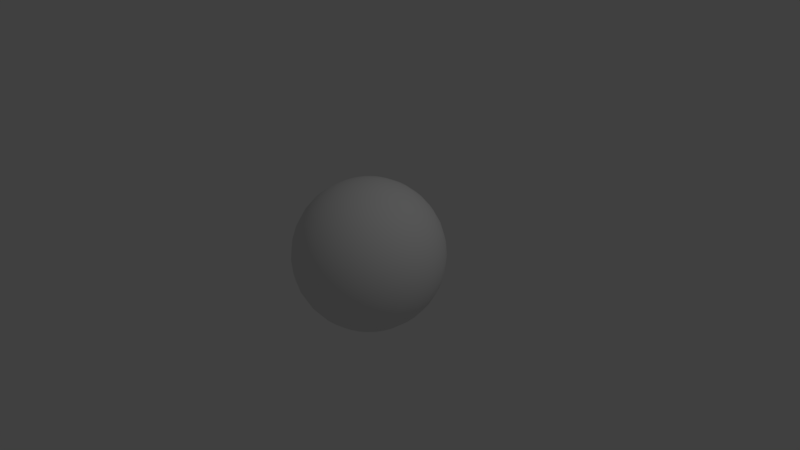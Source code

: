 # Source: Enemy.blend  (saved by Blender 2.79.0; exported with 4.5.12 LTS)
import bpy
from mathutils import Matrix  # noqa: F401  (used for matrix-valued properties, if any)

bpy.ops.wm.read_factory_settings(use_empty=True)
scene = bpy.context.scene
scene.name = 'Scene'

# ---- collections
col_collection_1 = bpy.data.collections.new('Collection 1'); scene.collection.children.link(col_collection_1)

# ---- materials (node trees are filled in below, after node groups)
mat_enemy = bpy.data.materials.new('Enemy')
mat_enemy.alpha_threshold = 0.0
mat_enemy.use_transparent_shadow = False
mat_enemy.roughness = 0.5

# ---- material node trees

# ---- world
world_world = bpy.data.worlds.new('World'); scene.world = world_world
world_world.color = (0.05088, 0.05088, 0.05088)
world_world.use_sun_shadow = False
world_world.sun_shadow_jitter_overblur = 0.0
world_world.cycles.sampling_method = 'MANUAL'

# ---- cameras
cam_camera = bpy.data.cameras.new('Camera')
cam_camera.clip_end = 100.0
cam_camera.lens = 35.0
cam_camera.sensor_width = 32.0
cam_camera.sensor_height = 18.0
cam_camera.ortho_scale = 7.314
cam_camera.dof.focus_distance = 0.0
cam_camera.dof.aperture_fstop = 128.0

# ---- lights
light_lamp = bpy.data.lights.new('Lamp', 'POINT')
light_lamp.transmission_factor = 0.0
light_lamp.cutoff_distance = 30.0
light_lamp.energy = 100.0
light_lamp.shadow_buffer_clip_start = 1.001
light_lamp.shadow_soft_size = 0.1
light_lamp.shadow_maximum_resolution = 0.006
light_lamp.use_absolute_resolution = True

# ---- meshes
me_sphere_001 = bpy.data.meshes.new('Sphere.001')
me_sphere_001.from_pydata([(0.0, -3.258e-07, -1.0), (0.03806, 0.1913, 0.9808), (0.07466, 0.3753, 0.9239), (0.1084, 0.5449, 0.8315), (0.1379, 0.6935, 0.7071), (0.1622, 0.8155, 0.5556), (0.1802, 0.9061, 0.3827), (0.1913, 0.9619, 0.1951), (0.1951, 0.9808, 7.55e-08), (0.1913, 0.9619, -0.1951), (0.1802, 0.9061, -0.3827), (0.1622, 0.8155, -0.5556), (0.1379, 0.6935, -0.7071), (0.1084, 0.5449, -0.8315), (0.07466, 0.3753, -0.9239), (0.03806, 0.1913, -0.9808), (0.07466, 0.1802, 0.9808), (0.1464, 0.3536, 0.9239), (0.2126, 0.5133, 0.8315), (0.2706, 0.6533, 0.7071), (0.3182, 0.7682, 0.5556), (0.3536, 0.8536, 0.3827), (0.3753, 0.9061, 0.1951), (0.3827, 0.9239, 7.55e-08), (0.3753, 0.9061, -0.1951), (0.3536, 0.8536, -0.3827), (0.3182, 0.7682, -0.5556), (0.2706, 0.6533, -0.7071), (0.2126, 0.5133, -0.8315), (0.1464, 0.3536, -0.9239), (0.07466, 0.1802, -0.9808), (0.1084, 0.1622, 0.9808), (0.2126, 0.3182, 0.9239), (0.3087, 0.4619, 0.8315), (0.3928, 0.5879, 0.7071), (0.4619, 0.6913, 0.5556), (0.5133, 0.7682, 0.3827), (0.5449, 0.8155, 0.1951), (0.5556, 0.8315, 7.55e-08), (0.5449, 0.8155, -0.1951), (0.5133, 0.7682, -0.3827), (0.4619, 0.6913, -0.5556), (0.3928, 0.5879, -0.7071), (0.3087, 0.4619, -0.8315), (0.2126, 0.3182, -0.9239), (0.1084, 0.1622, -0.9808), (0.1379, 0.1379, 0.9808), (0.2706, 0.2706, 0.9239), (0.3928, 0.3928, 0.8315), (0.5, 0.5, 0.7071), (0.5879, 0.5879, 0.5556), (0.6533, 0.6533, 0.3827), (0.6935, 0.6935, 0.1951), (0.7071, 0.7071, 7.55e-08), (0.6935, 0.6935, -0.1951), (0.6533, 0.6533, -0.3827), (0.5879, 0.5879, -0.5556), (0.5, 0.5, -0.7071), (0.3928, 0.3928, -0.8315), (0.2706, 0.2706, -0.9239), (0.1379, 0.1379, -0.9808), (0.1622, 0.1084, 0.9808), (0.3182, 0.2126, 0.9239), (0.4619, 0.3087, 0.8315), (0.5879, 0.3928, 0.7071), (0.6913, 0.4619, 0.5556), (0.7682, 0.5133, 0.3827), (0.8155, 0.5449, 0.1951), (0.8315, 0.5556, 7.55e-08), (0.8155, 0.5449, -0.1951), (0.7682, 0.5133, -0.3827), (0.6913, 0.4619, -0.5556), (0.5879, 0.3928, -0.7071), (0.4619, 0.3087, -0.8315), (0.3182, 0.2126, -0.9239), (0.1622, 0.1084, -0.9808), (0.1802, 0.07466, 0.9808), (0.3536, 0.1464, 0.9239), (0.5133, 0.2126, 0.8315), (0.6533, 0.2706, 0.7071), (0.7682, 0.3182, 0.5556), (0.8536, 0.3536, 0.3827), (0.9061, 0.3753, 0.1951), (0.9239, 0.3827, 7.55e-08), (0.9061, 0.3753, -0.1951), (0.8536, 0.3536, -0.3827), (0.7682, 0.3182, -0.5556), (0.6533, 0.2706, -0.7071), (0.5133, 0.2126, -0.8315), (0.3536, 0.1464, -0.9239), (0.1802, 0.07466, -0.9808), (0.1913, 0.03806, 0.9808), (0.3753, 0.07466, 0.9239), (0.5449, 0.1084, 0.8315), (0.6935, 0.1379, 0.7071), (0.8155, 0.1622, 0.5556), (0.9061, 0.1802, 0.3827), (0.9619, 0.1913, 0.1951), (0.9808, 0.1951, 7.55e-08), (0.9619, 0.1913, -0.1951), (0.9061, 0.1802, -0.3827), (0.8155, 0.1622, -0.5556), (0.6935, 0.1379, -0.7071), (0.5449, 0.1084, -0.8315), (0.3753, 0.07466, -0.9239), (0.1913, 0.03806, -0.9808), (0.1951, -3.266e-07, 0.9808), (0.3827, -3.192e-07, 0.9239), (0.5556, -3.117e-07, 0.8315), (0.7071, -3.192e-07, 0.7071), (0.8315, -3.341e-07, 0.5556), (0.9239, -2.745e-07, 0.3827), (0.9808, -3.937e-07, 0.1951), (1.0, -3.788e-07, 7.55e-08), (0.9808, -3.937e-07, -0.1951), (0.9239, -2.298e-07, -0.3827), (0.8315, -3.341e-07, -0.5556), (0.7071, -3.192e-07, -0.7071), (0.5556, -3.415e-07, -0.8315), (0.3827, -3.043e-07, -0.9239), (0.1951, -3.08e-07, -0.9808), (0.1913, -0.03806, 0.9808), (0.3753, -0.07466, 0.9239), (0.5449, -0.1084, 0.8315), (0.6935, -0.138, 0.7071), (0.8155, -0.1622, 0.5556), (0.9061, -0.1802, 0.3827), (0.9619, -0.1913, 0.1951), (0.9808, -0.1951, 7.55e-08), (0.9619, -0.1913, -0.1951), (0.9061, -0.1802, -0.3827), (0.8155, -0.1622, -0.5556), (0.6935, -0.138, -0.7071), (0.5449, -0.1084, -0.8315), (0.3753, -0.07466, -0.9239), (0.1913, -0.03806, -0.9808), (0.1802, -0.07466, 0.9808), (0.3536, -0.1464, 0.9239), (0.5133, -0.2126, 0.8315), (0.6533, -0.2706, 0.7071), (0.7682, -0.3182, 0.5556), (0.8536, -0.3536, 0.3827), (0.9061, -0.3753, 0.1951), (0.9239, -0.3827, 7.55e-08), (0.9061, -0.3753, -0.1951), (0.8536, -0.3536, -0.3827), (0.7682, -0.3182, -0.5556), (0.6533, -0.2706, -0.7071), (0.5133, -0.2126, -0.8315), (0.3536, -0.1464, -0.9239), (0.1802, -0.07466, -0.9808), (0.1622, -0.1084, 0.9808), (0.3182, -0.2126, 0.9239), (0.4619, -0.3087, 0.8315), (0.5879, -0.3928, 0.7071), (0.6913, -0.4619, 0.5556), (0.7682, -0.5133, 0.3827), (0.8155, -0.5449, 0.1951), (0.8315, -0.5556, 7.55e-08), (0.8155, -0.5449, -0.1951), (0.7682, -0.5133, -0.3827), (0.6913, -0.4619, -0.5556), (0.5879, -0.3928, -0.7071), (0.4619, -0.3087, -0.8315), (0.3182, -0.2126, -0.9239), (0.1622, -0.1084, -0.9808), (0.1379, -0.138, 0.9808), (0.2706, -0.2706, 0.9239), (0.3928, -0.3928, 0.8315), (0.5, -0.5, 0.7071), (0.5879, -0.5879, 0.5556), (0.6533, -0.6533, 0.3827), (0.6935, -0.6935, 0.1951), (0.7071, -0.7071, 7.55e-08), (0.6935, -0.6935, -0.1951), (0.6533, -0.6533, -0.3827), (0.5879, -0.5879, -0.5556), (0.5, -0.5, -0.7071), (0.3928, -0.3928, -0.8315), (0.2706, -0.2706, -0.9239), (0.1379, -0.138, -0.9808), (0.1084, -0.1622, 0.9808), (0.2126, -0.3182, 0.9239), (0.3087, -0.4619, 0.8315), (0.3928, -0.5879, 0.7071), (0.4619, -0.6913, 0.5556), (0.5133, -0.7682, 0.3827), (0.5449, -0.8155, 0.1951), (0.5556, -0.8315, 7.55e-08), (0.5449, -0.8155, -0.1951), (0.5133, -0.7682, -0.3827), (0.4619, -0.6913, -0.5556), (0.3928, -0.5879, -0.7071), (0.3087, -0.4619, -0.8315), (0.2126, -0.3182, -0.9239), (0.1084, -0.1622, -0.9808), (0.07466, -0.1802, 0.9808), (0.1464, -0.3536, 0.9239), (0.2126, -0.5133, 0.8315), (0.2706, -0.6533, 0.7071), (0.3182, -0.7682, 0.5556), (0.3536, -0.8536, 0.3827), (0.3753, -0.9061, 0.1951), (0.3827, -0.9239, 7.55e-08), (0.3753, -0.9061, -0.1951), (0.3536, -0.8536, -0.3827), (0.3182, -0.7682, -0.5556), (0.2706, -0.6533, -0.7071), (0.2126, -0.5133, -0.8315), (0.1464, -0.3536, -0.9239), (0.07466, -0.1802, -0.9808), (0.03806, -0.1913, 0.9808), (0.07466, -0.3753, 0.9239), (0.1084, -0.5449, 0.8315), (0.1379, -0.6935, 0.7071), (0.1622, -0.8155, 0.5556), (0.1802, -0.9061, 0.3827), (0.1913, -0.9619, 0.1951), (0.1951, -0.9808, 7.55e-08), (0.1913, -0.9619, -0.1951), (0.1802, -0.9061, -0.3827), (0.1622, -0.8155, -0.5556), (0.1379, -0.6935, -0.7071), (0.1084, -0.5449, -0.8315), (0.07466, -0.3753, -0.9239), (0.03806, -0.1913, -0.9808), (-7.212e-09, -0.1951, 0.9808), (4.122e-08, -0.3827, 0.9239), (2.632e-08, -0.5556, 0.8315), (-2.584e-08, -0.7071, 0.7071), (-8.544e-08, -0.8315, 0.5556), (6.357e-08, -0.9239, 0.3827), (-8.544e-08, -0.9808, 0.1951), (-1.003e-07, -1.0, 7.55e-08), (-8.544e-08, -0.9808, -0.1951), (6.357e-08, -0.9239, -0.3827), (-8.544e-08, -0.8315, -0.5556), (-2.584e-08, -0.7071, -0.7071), (-1.094e-08, -0.5556, -0.8315), (3.964e-09, -0.3827, -0.9239), (3.964e-09, -0.1951, -0.9808), (-0.03806, -0.1913, 0.9808), (-0.07466, -0.3753, 0.9239), (-0.1084, -0.5449, 0.8315), (-0.1379, -0.6935, 0.7071), (-0.1622, -0.8155, 0.5556), (-0.1802, -0.9061, 0.3827), (-0.1913, -0.9619, 0.1951), (-0.1951, -0.9808, 7.55e-08), (-0.1913, -0.9619, -0.1951), (-0.1802, -0.9061, -0.3827), (-0.1622, -0.8155, -0.5556), (-0.1379, -0.6935, -0.7071), (-0.1084, -0.5449, -0.8315), (-0.07466, -0.3753, -0.9239), (-0.03806, -0.1913, -0.9808), (-1.247e-07, -6.269e-07, 1.0), (-0.07466, -0.1802, 0.9808), (-0.1464, -0.3536, 0.9239), (-0.2126, -0.5133, 0.8315), (-0.2706, -0.6533, 0.7071), (-0.3182, -0.7682, 0.5556), (-0.3536, -0.8536, 0.3827), (-0.3753, -0.9061, 0.1951), (-0.3827, -0.9239, 7.55e-08), (-0.3753, -0.9061, -0.1951), (-0.3536, -0.8536, -0.3827), (-0.3182, -0.7682, -0.5556), (-0.2706, -0.6533, -0.7071), (-0.2126, -0.5133, -0.8315), (-0.1464, -0.3536, -0.9239), (-0.07466, -0.1802, -0.9808), (-0.1084, -0.1622, 0.9808), (-0.2126, -0.3182, 0.9239), (-0.3087, -0.4619, 0.8315), (-0.3928, -0.5879, 0.7071), (-0.4619, -0.6913, 0.5556), (-0.5133, -0.7682, 0.3827), (-0.5449, -0.8155, 0.1951), (-0.5556, -0.8315, 7.55e-08), (-0.5449, -0.8155, -0.1951), (-0.5133, -0.7682, -0.3827), (-0.4619, -0.6913, -0.5556), (-0.3928, -0.5879, -0.7071), (-0.3087, -0.4619, -0.8315), (-0.2126, -0.3182, -0.9239), (-0.1084, -0.1622, -0.9808), (-0.1379, -0.138, 0.9808), (-0.2706, -0.2706, 0.9239), (-0.3928, -0.3928, 0.8315), (-0.5, -0.5, 0.7071), (-0.5879, -0.5879, 0.5556), (-0.6533, -0.6533, 0.3827), (-0.6935, -0.6935, 0.1951), (-0.7071, -0.7071, 7.55e-08), (-0.6935, -0.6935, -0.1951), (-0.6533, -0.6533, -0.3827), (-0.5879, -0.5879, -0.5556), (-0.5, -0.5, -0.7071), (-0.3928, -0.3928, -0.8315), (-0.2706, -0.2706, -0.9239), (-0.1379, -0.1379, -0.9808), (-0.1622, -0.1084, 0.9808), (-0.3182, -0.2126, 0.9239), (-0.4619, -0.3087, 0.8315), (-0.5879, -0.3928, 0.7071), (-0.6913, -0.4619, 0.5556), (-0.7682, -0.5133, 0.3827), (-0.8155, -0.5449, 0.1951), (-0.8315, -0.5556, 7.55e-08), (-0.8155, -0.5449, -0.1951), (-0.7682, -0.5133, -0.3827), (-0.6913, -0.4619, -0.5556), (-0.5879, -0.3928, -0.7071), (-0.4619, -0.3087, -0.8315), (-0.3182, -0.2126, -0.9239), (-0.1622, -0.1084, -0.9808), (-0.1802, -0.07466, 0.9808), (-0.3536, -0.1464, 0.9239), (-0.5133, -0.2126, 0.8315), (-0.6533, -0.2706, 0.7071), (-0.7682, -0.3182, 0.5556), (-0.8536, -0.3536, 0.3827), (-0.9061, -0.3753, 0.1951), (-0.9239, -0.3827, 7.55e-08), (-0.9061, -0.3753, -0.1951), (-0.8536, -0.3536, -0.3827), (-0.7682, -0.3182, -0.5556), (-0.6533, -0.2706, -0.7071), (-0.5133, -0.2126, -0.8315), (-0.3536, -0.1464, -0.9239), (-0.1802, -0.07466, -0.9808), (-0.1913, -0.03806, 0.9808), (-0.3753, -0.07466, 0.9239), (-0.5449, -0.1084, 0.8315), (-0.6935, -0.1379, 0.7071), (-0.8155, -0.1622, 0.5556), (-0.9061, -0.1802, 0.3827), (-0.9619, -0.1913, 0.1951), (-0.9808, -0.1951, 7.55e-08), (-0.9619, -0.1913, -0.1951), (-0.9061, -0.1802, -0.3827), (-0.8155, -0.1622, -0.5556), (-0.6935, -0.1379, -0.7071), (-0.5449, -0.1084, -0.8315), (-0.3753, -0.07466, -0.9239), (-0.1913, -0.03806, -0.9808), (-0.1951, -3.117e-07, 0.9808), (-0.3827, -2.819e-07, 0.9239), (-0.5556, -2.819e-07, 0.8315), (-0.7071, -1.851e-07, 0.7071), (-0.8315, -1.404e-07, 0.5556), (-0.9239, -3.192e-07, 0.3827), (-0.9808, -9.567e-08, 0.1951), (-1.0, -1.404e-07, 7.55e-08), (-0.9808, -9.567e-08, -0.1951), (-0.9239, -3.192e-07, -0.3827), (-0.8315, -1.404e-07, -0.5556), (-0.7071, -1.851e-07, -0.7071), (-0.5556, -2.596e-07, -0.8315), (-0.3827, -2.521e-07, -0.9239), (-0.1951, -3.155e-07, -0.9808), (-0.1913, 0.03806, 0.9808), (-0.3753, 0.07466, 0.9239), (-0.5449, 0.1084, 0.8315), (-0.6935, 0.1379, 0.7071), (-0.8155, 0.1622, 0.5556), (-0.9061, 0.1802, 0.3827), (-0.9619, 0.1913, 0.1951), (-0.9808, 0.1951, 7.55e-08), (-0.9619, 0.1913, -0.1951), (-0.9061, 0.1802, -0.3827), (-0.8155, 0.1622, -0.5556), (-0.6935, 0.1379, -0.7071), (-0.5449, 0.1084, -0.8315), (-0.3753, 0.07466, -0.9239), (-0.1913, 0.03806, -0.9808), (-0.1802, 0.07466, 0.9808), (-0.3536, 0.1464, 0.9239), (-0.5133, 0.2126, 0.8315), (-0.6533, 0.2706, 0.7071), (-0.7682, 0.3182, 0.5556), (-0.8536, 0.3536, 0.3827), (-0.9061, 0.3753, 0.1951), (-0.9239, 0.3827, 7.55e-08), (-0.9061, 0.3753, -0.1951), (-0.8536, 0.3536, -0.3827), (-0.7682, 0.3182, -0.5556), (-0.6533, 0.2706, -0.7071), (-0.5133, 0.2126, -0.8315), (-0.3536, 0.1464, -0.9239), (-0.1802, 0.07466, -0.9808), (-0.1622, 0.1084, 0.9808), (-0.3182, 0.2126, 0.9239), (-0.4619, 0.3087, 0.8315), (-0.5879, 0.3928, 0.7071), (-0.6913, 0.4619, 0.5556), (-0.7682, 0.5133, 0.3827), (-0.8155, 0.5449, 0.1951), (-0.8315, 0.5556, 7.55e-08), (-0.8155, 0.5449, -0.1951), (-0.7682, 0.5133, -0.3827), (-0.6913, 0.4619, -0.5556), (-0.5879, 0.3928, -0.7071), (-0.4619, 0.3087, -0.8315), (-0.3182, 0.2126, -0.9239), (-0.1622, 0.1084, -0.9808), (-0.1379, 0.1379, 0.9808), (-0.2706, 0.2706, 0.9239), (-0.3928, 0.3928, 0.8315), (-0.5, 0.5, 0.7071), (-0.5879, 0.5879, 0.5556), (-0.6533, 0.6533, 0.3827), (-0.6935, 0.6935, 0.1951), (-0.7071, 0.7071, 7.55e-08), (-0.6935, 0.6935, -0.1951), (-0.6533, 0.6533, -0.3827), (-0.5879, 0.5879, -0.5556), (-0.5, 0.5, -0.7071), (-0.3928, 0.3928, -0.8315), (-0.2706, 0.2706, -0.9239), (-0.1379, 0.1379, -0.9808), (-0.1084, 0.1622, 0.9808), (-0.2126, 0.3182, 0.9239), (-0.3087, 0.4619, 0.8315), (-0.3928, 0.5879, 0.7071), (-0.4619, 0.6913, 0.5556), (-0.5133, 0.7682, 0.3827), (-0.5449, 0.8155, 0.1951), (-0.5556, 0.8315, 7.55e-08), (-0.5449, 0.8155, -0.1951), (-0.5133, 0.7682, -0.3827), (-0.4619, 0.6913, -0.5556), (-0.3928, 0.5879, -0.7071), (-0.3087, 0.4619, -0.8315), (-0.2126, 0.3182, -0.9239), (-0.1084, 0.1622, -0.9808), (-0.07466, 0.1802, 0.9808), (-0.1464, 0.3536, 0.9239), (-0.2126, 0.5133, 0.8315), (-0.2706, 0.6533, 0.7071), (-0.3182, 0.7682, 0.5556), (-0.3536, 0.8536, 0.3827), (-0.3753, 0.9061, 0.1951), (-0.3827, 0.9239, 7.55e-08), (-0.3753, 0.9061, -0.1951), (-0.3536, 0.8536, -0.3827), (-0.3182, 0.7682, -0.5556), (-0.2706, 0.6533, -0.7071), (-0.2126, 0.5133, -0.8315), (-0.1464, 0.3536, -0.9239), (-0.07466, 0.1802, -0.9808), (-0.03806, 0.1913, 0.9808), (-0.07466, 0.3753, 0.9239), (-0.1084, 0.5449, 0.8315), (-0.1379, 0.6935, 0.7071), (-0.1622, 0.8155, 0.5556), (-0.1802, 0.9061, 0.3827), (-0.1913, 0.9619, 0.1951), (-0.1951, 0.9808, 7.55e-08), (-0.1913, 0.9619, -0.1951), (-0.1802, 0.9061, -0.3827), (-0.1622, 0.8155, -0.5556), (-0.1379, 0.6935, -0.7071), (-0.1084, 0.5449, -0.8315), (-0.07466, 0.3753, -0.9239), (-0.03806, 0.1913, -0.9808), (3.749e-08, 0.1951, 0.9808), (7.847e-08, 0.3827, 0.9239), (1.083e-07, 0.5556, 0.8315), (1.53e-07, 0.7071, 0.7071), (2.722e-07, 0.8315, 0.5556), (6.357e-08, 0.9239, 0.3827), (2.573e-07, 0.9808, 0.1951), (2.722e-07, 1.0, 7.55e-08), (2.573e-07, 0.9808, -0.1951), (6.357e-08, 0.9239, -0.3827), (2.722e-07, 0.8315, -0.5556), (1.53e-07, 0.7071, -0.7071), (1.232e-07, 0.5556, -0.8315), (7.847e-08, 0.3827, -0.9239), (1.514e-08, 0.1951, -0.9808)], [], [(480, 479, 13, 14), (473, 472, 6, 7), (481, 480, 14, 15), (474, 473, 7, 8), (467, 256, 1), (0, 481, 15), (475, 474, 8, 9), (468, 467, 1, 2), (476, 475, 9, 10), (469, 468, 2, 3), (477, 476, 10, 11), (470, 469, 3, 4), (478, 477, 11, 12), (471, 470, 4, 5), (479, 478, 12, 13), (472, 471, 5, 6), (13, 12, 27, 28), (6, 5, 20, 21), (14, 13, 28, 29), (7, 6, 21, 22), (15, 14, 29, 30), (8, 7, 22, 23), (1, 256, 16), (0, 15, 30), (9, 8, 23, 24), (2, 1, 16, 17), (10, 9, 24, 25), (3, 2, 17, 18), (11, 10, 25, 26), (4, 3, 18, 19), (12, 11, 26, 27), (5, 4, 19, 20), (17, 16, 31, 32), (25, 24, 39, 40), (18, 17, 32, 33), (26, 25, 40, 41), (19, 18, 33, 34), (27, 26, 41, 42), (20, 19, 34, 35), (28, 27, 42, 43), (21, 20, 35, 36), (29, 28, 43, 44), (22, 21, 36, 37), (30, 29, 44, 45), (23, 22, 37, 38), (16, 256, 31), (0, 30, 45), (24, 23, 38, 39), (36, 35, 50, 51), (44, 43, 58, 59), (37, 36, 51, 52), (45, 44, 59, 60), (38, 37, 52, 53), (31, 256, 46), (0, 45, 60), (39, 38, 53, 54), (32, 31, 46, 47), (40, 39, 54, 55), (33, 32, 47, 48), (41, 40, 55, 56), (34, 33, 48, 49), (42, 41, 56, 57), (35, 34, 49, 50), (43, 42, 57, 58), (55, 54, 69, 70), (48, 47, 62, 63), (56, 55, 70, 71), (49, 48, 63, 64), (57, 56, 71, 72), (50, 49, 64, 65), (58, 57, 72, 73), (51, 50, 65, 66), (59, 58, 73, 74), (52, 51, 66, 67), (60, 59, 74, 75), (53, 52, 67, 68), (46, 256, 61), (0, 60, 75), (54, 53, 68, 69), (47, 46, 61, 62), (74, 73, 88, 89), (67, 66, 81, 82), (75, 74, 89, 90), (68, 67, 82, 83), (61, 256, 76), (0, 75, 90), (69, 68, 83, 84), (62, 61, 76, 77), (70, 69, 84, 85), (63, 62, 77, 78), (71, 70, 85, 86), (64, 63, 78, 79), (72, 71, 86, 87), (65, 64, 79, 80), (73, 72, 87, 88), (66, 65, 80, 81), (78, 77, 92, 93), (86, 85, 100, 101), (79, 78, 93, 94), (87, 86, 101, 102), (80, 79, 94, 95), (88, 87, 102, 103), (81, 80, 95, 96), (89, 88, 103, 104), (82, 81, 96, 97), (90, 89, 104, 105), (83, 82, 97, 98), (76, 256, 91), (0, 90, 105), (84, 83, 98, 99), (77, 76, 91, 92), (85, 84, 99, 100), (97, 96, 111, 112), (105, 104, 119, 120), (98, 97, 112, 113), (91, 256, 106), (0, 105, 120), (99, 98, 113, 114), (92, 91, 106, 107), (100, 99, 114, 115), (93, 92, 107, 108), (101, 100, 115, 116), (94, 93, 108, 109), (102, 101, 116, 117), (95, 94, 109, 110), (103, 102, 117, 118), (96, 95, 110, 111), (104, 103, 118, 119), (116, 115, 130, 131), (109, 108, 123, 124), (117, 116, 131, 132), (110, 109, 124, 125), (118, 117, 132, 133), (111, 110, 125, 126), (119, 118, 133, 134), (112, 111, 126, 127), (120, 119, 134, 135), (113, 112, 127, 128), (106, 256, 121), (0, 120, 135), (114, 113, 128, 129), (107, 106, 121, 122), (115, 114, 129, 130), (108, 107, 122, 123), (135, 134, 149, 150), (128, 127, 142, 143), (121, 256, 136), (0, 135, 150), (129, 128, 143, 144), (122, 121, 136, 137), (130, 129, 144, 145), (123, 122, 137, 138), (131, 130, 145, 146), (124, 123, 138, 139), (132, 131, 146, 147), (125, 124, 139, 140), (133, 132, 147, 148), (126, 125, 140, 141), (134, 133, 148, 149), (127, 126, 141, 142), (147, 146, 161, 162), (140, 139, 154, 155), (148, 147, 162, 163), (141, 140, 155, 156), (149, 148, 163, 164), (142, 141, 156, 157), (150, 149, 164, 165), (143, 142, 157, 158), (136, 256, 151), (0, 150, 165), (144, 143, 158, 159), (137, 136, 151, 152), (145, 144, 159, 160), (138, 137, 152, 153), (146, 145, 160, 161), (139, 138, 153, 154), (151, 256, 166), (0, 165, 180), (159, 158, 173, 174), (152, 151, 166, 167), (160, 159, 174, 175), (153, 152, 167, 168), (161, 160, 175, 176), (154, 153, 168, 169), (162, 161, 176, 177), (155, 154, 169, 170), (163, 162, 177, 178), (156, 155, 170, 171), (164, 163, 178, 179), (157, 156, 171, 172), (165, 164, 179, 180), (158, 157, 172, 173), (170, 169, 184, 185), (178, 177, 192, 193), (171, 170, 185, 186), (179, 178, 193, 194), (172, 171, 186, 187), (180, 179, 194, 195), (173, 172, 187, 188), (166, 256, 181), (0, 180, 195), (174, 173, 188, 189), (167, 166, 181, 182), (175, 174, 189, 190), (168, 167, 182, 183), (176, 175, 190, 191), (169, 168, 183, 184), (177, 176, 191, 192), (189, 188, 203, 204), (182, 181, 196, 197), (190, 189, 204, 205), (183, 182, 197, 198), (191, 190, 205, 206), (184, 183, 198, 199), (192, 191, 206, 207), (185, 184, 199, 200), (193, 192, 207, 208), (186, 185, 200, 201), (194, 193, 208, 209), (187, 186, 201, 202), (195, 194, 209, 210), (188, 187, 202, 203), (181, 256, 196), (0, 195, 210), (208, 207, 222, 223), (201, 200, 215, 216), (209, 208, 223, 224), (202, 201, 216, 217), (210, 209, 224, 225), (203, 202, 217, 218), (196, 256, 211), (0, 210, 225), (204, 203, 218, 219), (197, 196, 211, 212), (205, 204, 219, 220), (198, 197, 212, 213), (206, 205, 220, 221), (199, 198, 213, 214), (207, 206, 221, 222), (200, 199, 214, 215), (212, 211, 226, 227), (220, 219, 234, 235), (213, 212, 227, 228), (221, 220, 235, 236), (214, 213, 228, 229), (222, 221, 236, 237), (215, 214, 229, 230), (223, 222, 237, 238), (216, 215, 230, 231), (224, 223, 238, 239), (217, 216, 231, 232), (225, 224, 239, 240), (218, 217, 232, 233), (211, 256, 226), (0, 225, 240), (219, 218, 233, 234), (231, 230, 245, 246), (239, 238, 253, 254), (232, 231, 246, 247), (240, 239, 254, 255), (233, 232, 247, 248), (226, 256, 241), (0, 240, 255), (234, 233, 248, 249), (227, 226, 241, 242), (235, 234, 249, 250), (228, 227, 242, 243), (236, 235, 250, 251), (229, 228, 243, 244), (237, 236, 251, 252), (230, 229, 244, 245), (238, 237, 252, 253), (250, 249, 265, 266), (243, 242, 258, 259), (251, 250, 266, 267), (244, 243, 259, 260), (252, 251, 267, 268), (245, 244, 260, 261), (253, 252, 268, 269), (246, 245, 261, 262), (254, 253, 269, 270), (247, 246, 262, 263), (255, 254, 270, 271), (248, 247, 263, 264), (241, 256, 257), (0, 255, 271), (249, 248, 264, 265), (242, 241, 257, 258), (270, 269, 284, 285), (263, 262, 277, 278), (271, 270, 285, 286), (264, 263, 278, 279), (257, 256, 272), (0, 271, 286), (265, 264, 279, 280), (258, 257, 272, 273), (266, 265, 280, 281), (259, 258, 273, 274), (267, 266, 281, 282), (260, 259, 274, 275), (268, 267, 282, 283), (261, 260, 275, 276), (269, 268, 283, 284), (262, 261, 276, 277), (282, 281, 296, 297), (275, 274, 289, 290), (283, 282, 297, 298), (276, 275, 290, 291), (284, 283, 298, 299), (277, 276, 291, 292), (285, 284, 299, 300), (278, 277, 292, 293), (286, 285, 300, 301), (279, 278, 293, 294), (272, 256, 287), (0, 286, 301), (280, 279, 294, 295), (273, 272, 287, 288), (281, 280, 295, 296), (274, 273, 288, 289), (301, 300, 315, 316), (294, 293, 308, 309), (287, 256, 302), (0, 301, 316), (295, 294, 309, 310), (288, 287, 302, 303), (296, 295, 310, 311), (289, 288, 303, 304), (297, 296, 311, 312), (290, 289, 304, 305), (298, 297, 312, 313), (291, 290, 305, 306), (299, 298, 313, 314), (292, 291, 306, 307), (300, 299, 314, 315), (293, 292, 307, 308), (305, 304, 319, 320), (313, 312, 327, 328), (306, 305, 320, 321), (314, 313, 328, 329), (307, 306, 321, 322), (315, 314, 329, 330), (308, 307, 322, 323), (316, 315, 330, 331), (309, 308, 323, 324), (302, 256, 317), (0, 316, 331), (310, 309, 324, 325), (303, 302, 317, 318), (311, 310, 325, 326), (304, 303, 318, 319), (312, 311, 326, 327), (324, 323, 338, 339), (317, 256, 332), (0, 331, 346), (325, 324, 339, 340), (318, 317, 332, 333), (326, 325, 340, 341), (319, 318, 333, 334), (327, 326, 341, 342), (320, 319, 334, 335), (328, 327, 342, 343), (321, 320, 335, 336), (329, 328, 343, 344), (322, 321, 336, 337), (330, 329, 344, 345), (323, 322, 337, 338), (331, 330, 345, 346), (343, 342, 357, 358), (336, 335, 350, 351), (344, 343, 358, 359), (337, 336, 351, 352), (345, 344, 359, 360), (338, 337, 352, 353), (346, 345, 360, 361), (339, 338, 353, 354), (332, 256, 347), (0, 346, 361), (340, 339, 354, 355), (333, 332, 347, 348), (341, 340, 355, 356), (334, 333, 348, 349), (342, 341, 356, 357), (335, 334, 349, 350), (347, 256, 362), (0, 361, 376), (355, 354, 369, 370), (348, 347, 362, 363), (356, 355, 370, 371), (349, 348, 363, 364), (357, 356, 371, 372), (350, 349, 364, 365), (358, 357, 372, 373), (351, 350, 365, 366), (359, 358, 373, 374), (352, 351, 366, 367), (360, 359, 374, 375), (353, 352, 367, 368), (361, 360, 375, 376), (354, 353, 368, 369), (366, 365, 380, 381), (374, 373, 388, 389), (367, 366, 381, 382), (375, 374, 389, 390), (368, 367, 382, 383), (376, 375, 390, 391), (369, 368, 383, 384), (362, 256, 377), (0, 376, 391), (370, 369, 384, 385), (363, 362, 377, 378), (371, 370, 385, 386), (364, 363, 378, 379), (372, 371, 386, 387), (365, 364, 379, 380), (373, 372, 387, 388), (385, 384, 399, 400), (378, 377, 392, 393), (386, 385, 400, 401), (379, 378, 393, 394), (387, 386, 401, 402), (380, 379, 394, 395), (388, 387, 402, 403), (381, 380, 395, 396), (389, 388, 403, 404), (382, 381, 396, 397), (390, 389, 404, 405), (383, 382, 397, 398), (391, 390, 405, 406), (384, 383, 398, 399), (377, 256, 392), (0, 391, 406), (404, 403, 418, 419), (397, 396, 411, 412), (405, 404, 419, 420), (398, 397, 412, 413), (406, 405, 420, 421), (399, 398, 413, 414), (392, 256, 407), (0, 406, 421), (400, 399, 414, 415), (393, 392, 407, 408), (401, 400, 415, 416), (394, 393, 408, 409), (402, 401, 416, 417), (395, 394, 409, 410), (403, 402, 417, 418), (396, 395, 410, 411), (416, 415, 430, 431), (409, 408, 423, 424), (417, 416, 431, 432), (410, 409, 424, 425), (418, 417, 432, 433), (411, 410, 425, 426), (419, 418, 433, 434), (412, 411, 426, 427), (420, 419, 434, 435), (413, 412, 427, 428), (421, 420, 435, 436), (414, 413, 428, 429), (407, 256, 422), (0, 421, 436), (415, 414, 429, 430), (408, 407, 422, 423), (435, 434, 449, 450), (428, 427, 442, 443), (436, 435, 450, 451), (429, 428, 443, 444), (422, 256, 437), (0, 436, 451), (430, 429, 444, 445), (423, 422, 437, 438), (431, 430, 445, 446), (424, 423, 438, 439), (432, 431, 446, 447), (425, 424, 439, 440), (433, 432, 447, 448), (426, 425, 440, 441), (434, 433, 448, 449), (427, 426, 441, 442), (439, 438, 453, 454), (447, 446, 461, 462), (440, 439, 454, 455), (448, 447, 462, 463), (441, 440, 455, 456), (449, 448, 463, 464), (442, 441, 456, 457), (450, 449, 464, 465), (443, 442, 457, 458), (451, 450, 465, 466), (444, 443, 458, 459), (437, 256, 452), (0, 451, 466), (445, 444, 459, 460), (438, 437, 452, 453), (446, 445, 460, 461), (458, 457, 472, 473), (466, 465, 480, 481), (459, 458, 473, 474), (452, 256, 467), (0, 466, 481), (460, 459, 474, 475), (453, 452, 467, 468), (461, 460, 475, 476), (454, 453, 468, 469), (462, 461, 476, 477), (455, 454, 469, 470), (463, 462, 477, 478), (456, 455, 470, 471), (464, 463, 478, 479), (457, 456, 471, 472), (465, 464, 479, 480)])
me_sphere_001.polygons.foreach_set('use_smooth', [True] * 512)
_uv = me_sphere_001.uv_layers.new(name='UVMap')
_uv.uv.foreach_set('vector', [0.5155, 0.4735, 0.5155, 0.4779, 0.5136, 0.4779, 0.5136, 0.4735, 0.5155, 0.5045, 0.5155, 0.509, 0.5136, 0.509, 0.5136, 0.5045, 0.5155, 0.4691, 0.5155, 0.4735, 0.5136, 0.4735, 0.5136, 0.4691, 0.5155, 0.5001, 0.5155, 0.5045, 0.5136, 0.5045, 0.5136, 0.5001, 0.5155, 0.5311, 0.5145, 0.5356, 0.5136, 0.5311, 0.5145, 0.4646, 0.5155, 0.4691, 0.5136, 0.4691, 0.5155, 0.4957, 0.5155, 0.5001, 0.5136, 0.5001, 0.5136, 0.4957, 0.5155, 0.5267, 0.5155, 0.5311, 0.5136, 0.5311, 0.5136, 0.5267, 0.5155, 0.4912, 0.5155, 0.4957, 0.5136, 0.4957, 0.5136, 0.4912, 0.5155, 0.5223, 0.5155, 0.5267, 0.5136, 0.5267, 0.5136, 0.5223, 0.5155, 0.4868, 0.5155, 0.4912, 0.5136, 0.4912, 0.5136, 0.4868, 0.5155, 0.5178, 0.5155, 0.5223, 0.5136, 0.5223, 0.5136, 0.5178, 0.5155, 0.4824, 0.5155, 0.4868, 0.5136, 0.4868, 0.5136, 0.4824, 0.5155, 0.5134, 0.5155, 0.5178, 0.5136, 0.5178, 0.5136, 0.5134, 0.5155, 0.4779, 0.5155, 0.4824, 0.5136, 0.4824, 0.5136, 0.4779, 0.5155, 0.509, 0.5155, 0.5134, 0.5136, 0.5134, 0.5136, 0.509, 0.5136, 0.4779, 0.5136, 0.4824, 0.5116, 0.4824, 0.5116, 0.4779, 0.5136, 0.509, 0.5136, 0.5134, 0.5116, 0.5134, 0.5116, 0.509, 0.5136, 0.4735, 0.5136, 0.4779, 0.5116, 0.4779, 0.5116, 0.4735, 0.5136, 0.5045, 0.5136, 0.509, 0.5116, 0.509, 0.5116, 0.5045, 0.5136, 0.4691, 0.5136, 0.4735, 0.5116, 0.4735, 0.5116, 0.4691, 0.5136, 0.5001, 0.5136, 0.5045, 0.5116, 0.5045, 0.5116, 0.5001, 0.5136, 0.5311, 0.5126, 0.5356, 0.5116, 0.5311, 0.5126, 0.4646, 0.5136, 0.4691, 0.5116, 0.4691, 0.5136, 0.4957, 0.5136, 0.5001, 0.5116, 0.5001, 0.5116, 0.4957, 0.5136, 0.5267, 0.5136, 0.5311, 0.5116, 0.5311, 0.5116, 0.5267, 0.5136, 0.4912, 0.5136, 0.4957, 0.5116, 0.4957, 0.5116, 0.4912, 0.5136, 0.5223, 0.5136, 0.5267, 0.5116, 0.5267, 0.5116, 0.5223, 0.5136, 0.4868, 0.5136, 0.4912, 0.5116, 0.4912, 0.5116, 0.4868, 0.5136, 0.5178, 0.5136, 0.5223, 0.5116, 0.5223, 0.5116, 0.5178, 0.5136, 0.4824, 0.5136, 0.4868, 0.5116, 0.4868, 0.5116, 0.4824, 0.5136, 0.5134, 0.5136, 0.5178, 0.5116, 0.5178, 0.5116, 0.5134, 0.5116, 0.5267, 0.5116, 0.5311, 0.5097, 0.5311, 0.5097, 0.5267, 0.5116, 0.4912, 0.5116, 0.4957, 0.5097, 0.4957, 0.5097, 0.4912, 0.5116, 0.5223, 0.5116, 0.5267, 0.5097, 0.5267, 0.5097, 0.5223, 0.5116, 0.4868, 0.5116, 0.4912, 0.5097, 0.4912, 0.5097, 0.4868, 0.5116, 0.5178, 0.5116, 0.5223, 0.5097, 0.5223, 0.5097, 0.5178, 0.5116, 0.4824, 0.5116, 0.4868, 0.5097, 0.4868, 0.5097, 0.4824, 0.5116, 0.5134, 0.5116, 0.5178, 0.5097, 0.5178, 0.5097, 0.5134, 0.5116, 0.4779, 0.5116, 0.4824, 0.5097, 0.4824, 0.5097, 0.4779, 0.5116, 0.509, 0.5116, 0.5134, 0.5097, 0.5134, 0.5097, 0.509, 0.5116, 0.4735, 0.5116, 0.4779, 0.5097, 0.4779, 0.5097, 0.4735, 0.5116, 0.5045, 0.5116, 0.509, 0.5097, 0.509, 0.5097, 0.5045, 0.5116, 0.4691, 0.5116, 0.4735, 0.5097, 0.4735, 0.5097, 0.4691, 0.5116, 0.5001, 0.5116, 0.5045, 0.5097, 0.5045, 0.5097, 0.5001, 0.5116, 0.5311, 0.5107, 0.5356, 0.5097, 0.5311, 0.5107, 0.4646, 0.5116, 0.4691, 0.5097, 0.4691, 0.5116, 0.4957, 0.5116, 0.5001, 0.5097, 0.5001, 0.5097, 0.4957, 0.5097, 0.509, 0.5097, 0.5134, 0.5078, 0.5134, 0.5078, 0.509, 0.5097, 0.4735, 0.5097, 0.4779, 0.5078, 0.4779, 0.5078, 0.4735, 0.5097, 0.5045, 0.5097, 0.509, 0.5078, 0.509, 0.5078, 0.5045, 0.5097, 0.4691, 0.5097, 0.4735, 0.5078, 0.4735, 0.5078, 0.4691, 0.5097, 0.5001, 0.5097, 0.5045, 0.5078, 0.5045, 0.5078, 0.5001, 0.5097, 0.5311, 0.5087, 0.5356, 0.5078, 0.5311, 0.5087, 0.4646, 0.5097, 0.4691, 0.5078, 0.4691, 0.5097, 0.4957, 0.5097, 0.5001, 0.5078, 0.5001, 0.5078, 0.4957, 0.5097, 0.5267, 0.5097, 0.5311, 0.5078, 0.5311, 0.5078, 0.5267, 0.5097, 0.4912, 0.5097, 0.4957, 0.5078, 0.4957, 0.5078, 0.4912, 0.5097, 0.5223, 0.5097, 0.5267, 0.5078, 0.5267, 0.5078, 0.5223, 0.5097, 0.4868, 0.5097, 0.4912, 0.5078, 0.4912, 0.5078, 0.4868, 0.5097, 0.5178, 0.5097, 0.5223, 0.5078, 0.5223, 0.5078, 0.5178, 0.5097, 0.4824, 0.5097, 0.4868, 0.5078, 0.4868, 0.5078, 0.4824, 0.5097, 0.5134, 0.5097, 0.5178, 0.5078, 0.5178, 0.5078, 0.5134, 0.5097, 0.4779, 0.5097, 0.4824, 0.5078, 0.4824, 0.5078, 0.4779, 0.5078, 0.4912, 0.5078, 0.4957, 0.5058, 0.4957, 0.5058, 0.4912, 0.5078, 0.5223, 0.5078, 0.5267, 0.5058, 0.5267, 0.5058, 0.5223, 0.5078, 0.4868, 0.5078, 0.4912, 0.5058, 0.4912, 0.5058, 0.4868, 0.5078, 0.5178, 0.5078, 0.5223, 0.5058, 0.5223, 0.5058, 0.5178, 0.5078, 0.4824, 0.5078, 0.4868, 0.5058, 0.4868, 0.5058, 0.4824, 0.5078, 0.5134, 0.5078, 0.5178, 0.5058, 0.5178, 0.5058, 0.5134, 0.5078, 0.4779, 0.5078, 0.4824, 0.5058, 0.4824, 0.5058, 0.4779, 0.5078, 0.509, 0.5078, 0.5134, 0.5058, 0.5134, 0.5058, 0.509, 0.5078, 0.4735, 0.5078, 0.4779, 0.5058, 0.4779, 0.5058, 0.4735, 0.5078, 0.5045, 0.5078, 0.509, 0.5058, 0.509, 0.5058, 0.5045, 0.5078, 0.4691, 0.5078, 0.4735, 0.5058, 0.4735, 0.5058, 0.4691, 0.5078, 0.5001, 0.5078, 0.5045, 0.5058, 0.5045, 0.5058, 0.5001, 0.5078, 0.5311, 0.5068, 0.5356, 0.5058, 0.5311, 0.5068, 0.4646, 0.5078, 0.4691, 0.5058, 0.4691, 0.5078, 0.4957, 0.5078, 0.5001, 0.5058, 0.5001, 0.5058, 0.4957, 0.5078, 0.5267, 0.5078, 0.5311, 0.5058, 0.5311, 0.5058, 0.5267, 0.5058, 0.4735, 0.5058, 0.4779, 0.5039, 0.4779, 0.5039, 0.4735, 0.5058, 0.5045, 0.5058, 0.509, 0.5039, 0.509, 0.5039, 0.5045, 0.5058, 0.4691, 0.5058, 0.4735, 0.5039, 0.4735, 0.5039, 0.4691, 0.5058, 0.5001, 0.5058, 0.5045, 0.5039, 0.5045, 0.5039, 0.5001, 0.5058, 0.5311, 0.5048, 0.5356, 0.5039, 0.5311, 0.5048, 0.4646, 0.5058, 0.4691, 0.5039, 0.4691, 0.5058, 0.4957, 0.5058, 0.5001, 0.5039, 0.5001, 0.5039, 0.4957, 0.5058, 0.5267, 0.5058, 0.5311, 0.5039, 0.5311, 0.5039, 0.5267, 0.5058, 0.4912, 0.5058, 0.4957, 0.5039, 0.4957, 0.5039, 0.4912, 0.5058, 0.5223, 0.5058, 0.5267, 0.5039, 0.5267, 0.5039, 0.5223, 0.5058, 0.4868, 0.5058, 0.4912, 0.5039, 0.4912, 0.5039, 0.4868, 0.5058, 0.5178, 0.5058, 0.5223, 0.5039, 0.5223, 0.5039, 0.5178, 0.5058, 0.4824, 0.5058, 0.4868, 0.5039, 0.4868, 0.5039, 0.4824, 0.5058, 0.5134, 0.5058, 0.5178, 0.5039, 0.5178, 0.5039, 0.5134, 0.5058, 0.4779, 0.5058, 0.4824, 0.5039, 0.4824, 0.5039, 0.4779, 0.5058, 0.509, 0.5058, 0.5134, 0.5039, 0.5134, 0.5039, 0.509, 0.5039, 0.5223, 0.5039, 0.5267, 0.5019, 0.5267, 0.5019, 0.5223, 0.5039, 0.4868, 0.5039, 0.4912, 0.5019, 0.4912, 0.5019, 0.4868, 0.5039, 0.5178, 0.5039, 0.5223, 0.5019, 0.5223, 0.5019, 0.5178, 0.5039, 0.4824, 0.5039, 0.4868, 0.5019, 0.4868, 0.5019, 0.4824, 0.5039, 0.5134, 0.5039, 0.5178, 0.5019, 0.5178, 0.5019, 0.5134, 0.5039, 0.4779, 0.5039, 0.4824, 0.5019, 0.4824, 0.5019, 0.4779, 0.5039, 0.509, 0.5039, 0.5134, 0.5019, 0.5134, 0.5019, 0.509, 0.5039, 0.4735, 0.5039, 0.4779, 0.5019, 0.4779, 0.5019, 0.4735, 0.5039, 0.5045, 0.5039, 0.509, 0.5019, 0.509, 0.5019, 0.5045, 0.5039, 0.4691, 0.5039, 0.4735, 0.5019, 0.4735, 0.5019, 0.4691, 0.5039, 0.5001, 0.5039, 0.5045, 0.5019, 0.5045, 0.5019, 0.5001, 0.5039, 0.5311, 0.5029, 0.5356, 0.5019, 0.5311, 0.5029, 0.4646, 0.5039, 0.4691, 0.5019, 0.4691, 0.5039, 0.4957, 0.5039, 0.5001, 0.5019, 0.5001, 0.5019, 0.4957, 0.5039, 0.5267, 0.5039, 0.5311, 0.5019, 0.5311, 0.5019, 0.5267, 0.5039, 0.4912, 0.5039, 0.4957, 0.5019, 0.4957, 0.5019, 0.4912, 0.5019, 0.5045, 0.5019, 0.509, 0.5, 0.509, 0.5, 0.5045, 0.5019, 0.4691, 0.5019, 0.4735, 0.5, 0.4735, 0.5, 0.4691, 0.5019, 0.5001, 0.5019, 0.5045, 0.5, 0.5045, 0.5, 0.5001, 0.5019, 0.5311, 0.501, 0.5356, 0.5, 0.5311, 0.501, 0.4646, 0.5019, 0.4691, 0.5, 0.4691, 0.5019, 0.4957, 0.5019, 0.5001, 0.5, 0.5001, 0.5, 0.4957, 0.5019, 0.5267, 0.5019, 0.5311, 0.5, 0.5311, 0.5, 0.5267, 0.5019, 0.4912, 0.5019, 0.4957, 0.5, 0.4957, 0.5, 0.4912, 0.5019, 0.5223, 0.5019, 0.5267, 0.5, 0.5267, 0.5, 0.5223, 0.5019, 0.4868, 0.5019, 0.4912, 0.5, 0.4912, 0.5, 0.4868, 0.5019, 0.5178, 0.5019, 0.5223, 0.5, 0.5223, 0.5, 0.5178, 0.5019, 0.4824, 0.5019, 0.4868, 0.5, 0.4868, 0.5, 0.4824, 0.5019, 0.5134, 0.5019, 0.5178, 0.5, 0.5178, 0.5, 0.5134, 0.5019, 0.4779, 0.5019, 0.4824, 0.5, 0.4824, 0.5, 0.4779, 0.5019, 0.509, 0.5019, 0.5134, 0.5, 0.5134, 0.5, 0.509, 0.5019, 0.4735, 0.5019, 0.4779, 0.5, 0.4779, 0.5, 0.4735, 0.5, 0.4868, 0.5, 0.4912, 0.4981, 0.4912, 0.4981, 0.4868, 0.5, 0.5178, 0.5, 0.5223, 0.4981, 0.5223, 0.4981, 0.5178, 0.5, 0.4824, 0.5, 0.4868, 0.4981, 0.4868, 0.4981, 0.4824, 0.5, 0.5134, 0.5, 0.5178, 0.4981, 0.5178, 0.4981, 0.5134, 0.5, 0.4779, 0.5, 0.4824, 0.4981, 0.4824, 0.4981, 0.4779, 0.5, 0.509, 0.5, 0.5134, 0.4981, 0.5134, 0.4981, 0.509, 0.5, 0.4735, 0.5, 0.4779, 0.4981, 0.4779, 0.4981, 0.4735, 0.5, 0.5045, 0.5, 0.509, 0.4981, 0.509, 0.4981, 0.5045, 0.5, 0.4691, 0.5, 0.4735, 0.4981, 0.4735, 0.4981, 0.4691, 0.5, 0.5001, 0.5, 0.5045, 0.4981, 0.5045, 0.4981, 0.5001, 0.5, 0.5311, 0.499, 0.5356, 0.4981, 0.5311, 0.499, 0.4646, 0.5, 0.4691, 0.4981, 0.4691, 0.5, 0.4957, 0.5, 0.5001, 0.4981, 0.5001, 0.4981, 0.4957, 0.5, 0.5267, 0.5, 0.5311, 0.4981, 0.5311, 0.4981, 0.5267, 0.5, 0.4912, 0.5, 0.4957, 0.4981, 0.4957, 0.4981, 0.4912, 0.5, 0.5223, 0.5, 0.5267, 0.4981, 0.5267, 0.4981, 0.5223, 0.4981, 0.4691, 0.4981, 0.4735, 0.4961, 0.4735, 0.4961, 0.4691, 0.4981, 0.5001, 0.4981, 0.5045, 0.4961, 0.5045, 0.4961, 0.5001, 0.4981, 0.5311, 0.4971, 0.5356, 0.4961, 0.5311, 0.4971, 0.4646, 0.4981, 0.4691, 0.4961, 0.4691, 0.4981, 0.4957, 0.4981, 0.5001, 0.4961, 0.5001, 0.4961, 0.4957, 0.4981, 0.5267, 0.4981, 0.5311, 0.4961, 0.5311, 0.4961, 0.5267, 0.4981, 0.4912, 0.4981, 0.4957, 0.4961, 0.4957, 0.4961, 0.4912, 0.4981, 0.5223, 0.4981, 0.5267, 0.4961, 0.5267, 0.4961, 0.5223, 0.4981, 0.4868, 0.4981, 0.4912, 0.4961, 0.4912, 0.4961, 0.4868, 0.4981, 0.5178, 0.4981, 0.5223, 0.4961, 0.5223, 0.4961, 0.5178, 0.4981, 0.4824, 0.4981, 0.4868, 0.4961, 0.4868, 0.4961, 0.4824, 0.4981, 0.5134, 0.4981, 0.5178, 0.4961, 0.5178, 0.4961, 0.5134, 0.4981, 0.4779, 0.4981, 0.4824, 0.4961, 0.4824, 0.4961, 0.4779, 0.4981, 0.509, 0.4981, 0.5134, 0.4961, 0.5134, 0.4961, 0.509, 0.4981, 0.4735, 0.4981, 0.4779, 0.4961, 0.4779, 0.4961, 0.4735, 0.4981, 0.5045, 0.4981, 0.509, 0.4961, 0.509, 0.4961, 0.5045, 0.4961, 0.4824, 0.4961, 0.4868, 0.4942, 0.4868, 0.4942, 0.4824, 0.4961, 0.5134, 0.4961, 0.5178, 0.4942, 0.5178, 0.4942, 0.5134, 0.4961, 0.4779, 0.4961, 0.4824, 0.4942, 0.4824, 0.4942, 0.4779, 0.4961, 0.509, 0.4961, 0.5134, 0.4942, 0.5134, 0.4942, 0.509, 0.4961, 0.4735, 0.4961, 0.4779, 0.4942, 0.4779, 0.4942, 0.4735, 0.4961, 0.5045, 0.4961, 0.509, 0.4942, 0.509, 0.4942, 0.5045, 0.4961, 0.4691, 0.4961, 0.4735, 0.4942, 0.4735, 0.4942, 0.4691, 0.4961, 0.5001, 0.4961, 0.5045, 0.4942, 0.5045, 0.4942, 0.5001, 0.4961, 0.5311, 0.4952, 0.5356, 0.4942, 0.5311, 0.4952, 0.4646, 0.4961, 0.4691, 0.4942, 0.4691, 0.4961, 0.4957, 0.4961, 0.5001, 0.4942, 0.5001, 0.4942, 0.4957, 0.4961, 0.5267, 0.4961, 0.5311, 0.4942, 0.5311, 0.4942, 0.5267, 0.4961, 0.4912, 0.4961, 0.4957, 0.4942, 0.4957, 0.4942, 0.4912, 0.4961, 0.5223, 0.4961, 0.5267, 0.4942, 0.5267, 0.4942, 0.5223, 0.4961, 0.4868, 0.4961, 0.4912, 0.4942, 0.4912, 0.4942, 0.4868, 0.4961, 0.5178, 0.4961, 0.5223, 0.4942, 0.5223, 0.4942, 0.5178, 0.4942, 0.5311, 0.4932, 0.5356, 0.4922, 0.5311, 0.4932, 0.4646, 0.4942, 0.4691, 0.4922, 0.4691, 0.4942, 0.4957, 0.4942, 0.5001, 0.4922, 0.5001, 0.4922, 0.4957, 0.4942, 0.5267, 0.4942, 0.5311, 0.4922, 0.5311, 0.4922, 0.5267, 0.4942, 0.4912, 0.4942, 0.4957, 0.4922, 0.4957, 0.4922, 0.4912, 0.4942, 0.5223, 0.4942, 0.5267, 0.4922, 0.5267, 0.4922, 0.5223, 0.4942, 0.4868, 0.4942, 0.4912, 0.4922, 0.4912, 0.4922, 0.4868, 0.4942, 0.5178, 0.4942, 0.5223, 0.4922, 0.5223, 0.4922, 0.5178, 0.4942, 0.4824, 0.4942, 0.4868, 0.4922, 0.4868, 0.4922, 0.4824, 0.4942, 0.5134, 0.4942, 0.5178, 0.4922, 0.5178, 0.4922, 0.5134, 0.4942, 0.4779, 0.4942, 0.4824, 0.4922, 0.4824, 0.4922, 0.4779, 0.4942, 0.509, 0.4942, 0.5134, 0.4922, 0.5134, 0.4922, 0.509, 0.4942, 0.4735, 0.4942, 0.4779, 0.4922, 0.4779, 0.4922, 0.4735, 0.4942, 0.5045, 0.4942, 0.509, 0.4922, 0.509, 0.4922, 0.5045, 0.4942, 0.4691, 0.4942, 0.4735, 0.4922, 0.4735, 0.4922, 0.4691, 0.4942, 0.5001, 0.4942, 0.5045, 0.4922, 0.5045, 0.4922, 0.5001, 0.4922, 0.5134, 0.4922, 0.5178, 0.4903, 0.5178, 0.4903, 0.5134, 0.4922, 0.4779, 0.4922, 0.4824, 0.4903, 0.4824, 0.4903, 0.4779, 0.4922, 0.509, 0.4922, 0.5134, 0.4903, 0.5134, 0.4903, 0.509, 0.4922, 0.4735, 0.4922, 0.4779, 0.4903, 0.4779, 0.4903, 0.4735, 0.4922, 0.5045, 0.4922, 0.509, 0.4903, 0.509, 0.4903, 0.5045, 0.4922, 0.4691, 0.4922, 0.4735, 0.4903, 0.4735, 0.4903, 0.4691, 0.4922, 0.5001, 0.4922, 0.5045, 0.4903, 0.5045, 0.4903, 0.5001, 0.4922, 0.5311, 0.4913, 0.5356, 0.4903, 0.5311, 0.4913, 0.4646, 0.4922, 0.4691, 0.4903, 0.4691, 0.4922, 0.4957, 0.4922, 0.5001, 0.4903, 0.5001, 0.4903, 0.4957, 0.4922, 0.5267, 0.4922, 0.5311, 0.4903, 0.5311, 0.4903, 0.5267, 0.4922, 0.4912, 0.4922, 0.4957, 0.4903, 0.4957, 0.4903, 0.4912, 0.4922, 0.5223, 0.4922, 0.5267, 0.4903, 0.5267, 0.4903, 0.5223, 0.4922, 0.4868, 0.4922, 0.4912, 0.4903, 0.4912, 0.4903, 0.4868, 0.4922, 0.5178, 0.4922, 0.5223, 0.4903, 0.5223, 0.4903, 0.5178, 0.4922, 0.4824, 0.4922, 0.4868, 0.4903, 0.4868, 0.4903, 0.4824, 0.4903, 0.4957, 0.4903, 0.5001, 0.4884, 0.5001, 0.4884, 0.4957, 0.4903, 0.5267, 0.4903, 0.5311, 0.4884, 0.5311, 0.4884, 0.5267, 0.4903, 0.4912, 0.4903, 0.4957, 0.4884, 0.4957, 0.4884, 0.4912, 0.4903, 0.5223, 0.4903, 0.5267, 0.4884, 0.5267, 0.4884, 0.5223, 0.4903, 0.4868, 0.4903, 0.4912, 0.4884, 0.4912, 0.4884, 0.4868, 0.4903, 0.5178, 0.4903, 0.5223, 0.4884, 0.5223, 0.4884, 0.5178, 0.4903, 0.4824, 0.4903, 0.4868, 0.4884, 0.4868, 0.4884, 0.4824, 0.4903, 0.5134, 0.4903, 0.5178, 0.4884, 0.5178, 0.4884, 0.5134, 0.4903, 0.4779, 0.4903, 0.4824, 0.4884, 0.4824, 0.4884, 0.4779, 0.4903, 0.509, 0.4903, 0.5134, 0.4884, 0.5134, 0.4884, 0.509, 0.4903, 0.4735, 0.4903, 0.4779, 0.4884, 0.4779, 0.4884, 0.4735, 0.4903, 0.5045, 0.4903, 0.509, 0.4884, 0.509, 0.4884, 0.5045, 0.4903, 0.4691, 0.4903, 0.4735, 0.4884, 0.4735, 0.4884, 0.4691, 0.4903, 0.5001, 0.4903, 0.5045, 0.4884, 0.5045, 0.4884, 0.5001, 0.4903, 0.5311, 0.4893, 0.5356, 0.4884, 0.5311, 0.4893, 0.4646, 0.4903, 0.4691, 0.4884, 0.4691, 0.4884, 0.4779, 0.4884, 0.4824, 0.4864, 0.4824, 0.4864, 0.4779, 0.4884, 0.509, 0.4884, 0.5134, 0.4864, 0.5134, 0.4864, 0.509, 0.4884, 0.4735, 0.4884, 0.4779, 0.4864, 0.4779, 0.4864, 0.4735, 0.4884, 0.5045, 0.4884, 0.509, 0.4864, 0.509, 0.4864, 0.5045, 0.4884, 0.4691, 0.4884, 0.4735, 0.4864, 0.4735, 0.4864, 0.4691, 0.4884, 0.5001, 0.4884, 0.5045, 0.4864, 0.5045, 0.4864, 0.5001, 0.4884, 0.5311, 0.4874, 0.5356, 0.4864, 0.5311, 0.4874, 0.4646, 0.4884, 0.4691, 0.4864, 0.4691, 0.4884, 0.4957, 0.4884, 0.5001, 0.4864, 0.5001, 0.4864, 0.4957, 0.4884, 0.5267, 0.4884, 0.5311, 0.4864, 0.5311, 0.4864, 0.5267, 0.4884, 0.4912, 0.4884, 0.4957, 0.4864, 0.4957, 0.4864, 0.4912, 0.4884, 0.5223, 0.4884, 0.5267, 0.4864, 0.5267, 0.4864, 0.5223, 0.4884, 0.4868, 0.4884, 0.4912, 0.4864, 0.4912, 0.4864, 0.4868, 0.4884, 0.5178, 0.4884, 0.5223, 0.4864, 0.5223, 0.4864, 0.5178, 0.4884, 0.4824, 0.4884, 0.4868, 0.4864, 0.4868, 0.4864, 0.4824, 0.4884, 0.5134, 0.4884, 0.5178, 0.4864, 0.5178, 0.4864, 0.5134, 0.4864, 0.5267, 0.4864, 0.5311, 0.4845, 0.5311, 0.4845, 0.5267, 0.4864, 0.4912, 0.4864, 0.4957, 0.4845, 0.4957, 0.4845, 0.4912, 0.4864, 0.5223, 0.4864, 0.5267, 0.4845, 0.5267, 0.4845, 0.5223, 0.4864, 0.4868, 0.4864, 0.4912, 0.4845, 0.4912, 0.4845, 0.4868, 0.4864, 0.5178, 0.4864, 0.5223, 0.4845, 0.5223, 0.4845, 0.5178, 0.4864, 0.4824, 0.4864, 0.4868, 0.4845, 0.4868, 0.4845, 0.4824, 0.4864, 0.5134, 0.4864, 0.5178, 0.4845, 0.5178, 0.4845, 0.5134, 0.4864, 0.4779, 0.4864, 0.4824, 0.4845, 0.4824, 0.4845, 0.4779, 0.4864, 0.509, 0.4864, 0.5134, 0.4845, 0.5134, 0.4845, 0.509, 0.4864, 0.4735, 0.4864, 0.4779, 0.4845, 0.4779, 0.4845, 0.4735, 0.4864, 0.5045, 0.4864, 0.509, 0.4845, 0.509, 0.4845, 0.5045, 0.4864, 0.4691, 0.4864, 0.4735, 0.4845, 0.4735, 0.4845, 0.4691, 0.4864, 0.5001, 0.4864, 0.5045, 0.4845, 0.5045, 0.4845, 0.5001, 0.4864, 0.5311, 0.4855, 0.5356, 0.4845, 0.5311, 0.4855, 0.4646, 0.4864, 0.4691, 0.4845, 0.4691, 0.4864, 0.4957, 0.4864, 0.5001, 0.4845, 0.5001, 0.4845, 0.4957, 0.4845, 0.509, 0.4845, 0.5134, 0.4826, 0.5134, 0.4826, 0.509, 0.4845, 0.4735, 0.4845, 0.4779, 0.4826, 0.4779, 0.4826, 0.4735, 0.4845, 0.5045, 0.4845, 0.509, 0.4826, 0.509, 0.4826, 0.5045, 0.4845, 0.4691, 0.4845, 0.4735, 0.4826, 0.4735, 0.4826, 0.4691, 0.4845, 0.5001, 0.4845, 0.5045, 0.4826, 0.5045, 0.4826, 0.5001, 0.4845, 0.5311, 0.4835, 0.5356, 0.4826, 0.5311, 0.4835, 0.4646, 0.4845, 0.4691, 0.4826, 0.4691, 0.4845, 0.4957, 0.4845, 0.5001, 0.4826, 0.5001, 0.4826, 0.4957, 0.4845, 0.5267, 0.4845, 0.5311, 0.4826, 0.5311, 0.4826, 0.5267, 0.4845, 0.4912, 0.4845, 0.4957, 0.4826, 0.4957, 0.4826, 0.4912, 0.4845, 0.5223, 0.4845, 0.5267, 0.4826, 0.5267, 0.4826, 0.5223, 0.4845, 0.4868, 0.4845, 0.4912, 0.4826, 0.4912, 0.4826, 0.4868, 0.4845, 0.5178, 0.4845, 0.5223, 0.4826, 0.5223, 0.4826, 0.5178, 0.4845, 0.4824, 0.4845, 0.4868, 0.4826, 0.4868, 0.4826, 0.4824, 0.4845, 0.5134, 0.4845, 0.5178, 0.4826, 0.5178, 0.4826, 0.5134, 0.4845, 0.4779, 0.4845, 0.4824, 0.4826, 0.4824, 0.4826, 0.4779, 0.4826, 0.4912, 0.4826, 0.4957, 0.4806, 0.4957, 0.4806, 0.4912, 0.4826, 0.5223, 0.4826, 0.5267, 0.4806, 0.5267, 0.4806, 0.5223, 0.4826, 0.4868, 0.4826, 0.4912, 0.4806, 0.4912, 0.4806, 0.4868, 0.4826, 0.5178, 0.4826, 0.5223, 0.4806, 0.5223, 0.4806, 0.5178, 0.4826, 0.4824, 0.4826, 0.4868, 0.4806, 0.4868, 0.4806, 0.4824, 0.4826, 0.5134, 0.4826, 0.5178, 0.4806, 0.5178, 0.4806, 0.5134, 0.4826, 0.4779, 0.4826, 0.4824, 0.4806, 0.4824, 0.4806, 0.4779, 0.4826, 0.509, 0.4826, 0.5134, 0.4806, 0.5134, 0.4806, 0.509, 0.4826, 0.4735, 0.4826, 0.4779, 0.4806, 0.4779, 0.4806, 0.4735, 0.4826, 0.5045, 0.4826, 0.509, 0.4806, 0.509, 0.4806, 0.5045, 0.4826, 0.4691, 0.4826, 0.4735, 0.4806, 0.4735, 0.4806, 0.4691, 0.4826, 0.5001, 0.4826, 0.5045, 0.4806, 0.5045, 0.4806, 0.5001, 0.4826, 0.5311, 0.4816, 0.5356, 0.4806, 0.5311, 0.4816, 0.4646, 0.4826, 0.4691, 0.4806, 0.4691, 0.4826, 0.4957, 0.4826, 0.5001, 0.4806, 0.5001, 0.4806, 0.4957, 0.4826, 0.5267, 0.4826, 0.5311, 0.4806, 0.5311, 0.4806, 0.5267, 0.4806, 0.4735, 0.4806, 0.4779, 0.4787, 0.4779, 0.4787, 0.4735, 0.4806, 0.5045, 0.4806, 0.509, 0.4787, 0.509, 0.4787, 0.5045, 0.4806, 0.4691, 0.4806, 0.4735, 0.4787, 0.4735, 0.4787, 0.4691, 0.4806, 0.5001, 0.4806, 0.5045, 0.4787, 0.5045, 0.4787, 0.5001, 0.4806, 0.5311, 0.4796, 0.5356, 0.4787, 0.5311, 0.4796, 0.4646, 0.4806, 0.4691, 0.4787, 0.4691, 0.4806, 0.4957, 0.4806, 0.5001, 0.4787, 0.5001, 0.4787, 0.4957, 0.4806, 0.5267, 0.4806, 0.5311, 0.4787, 0.5311, 0.4787, 0.5267, 0.4806, 0.4912, 0.4806, 0.4957, 0.4787, 0.4957, 0.4787, 0.4912, 0.4806, 0.5223, 0.4806, 0.5267, 0.4787, 0.5267, 0.4787, 0.5223, 0.4806, 0.4868, 0.4806, 0.4912, 0.4787, 0.4912, 0.4787, 0.4868, 0.4806, 0.5178, 0.4806, 0.5223, 0.4787, 0.5223, 0.4787, 0.5178, 0.4806, 0.4824, 0.4806, 0.4868, 0.4787, 0.4868, 0.4787, 0.4824, 0.4806, 0.5134, 0.4806, 0.5178, 0.4787, 0.5178, 0.4787, 0.5134, 0.4806, 0.4779, 0.4806, 0.4824, 0.4787, 0.4824, 0.4787, 0.4779, 0.4806, 0.509, 0.4806, 0.5134, 0.4787, 0.5134, 0.4787, 0.509, 0.4787, 0.4868, 0.4787, 0.4912, 0.4767, 0.4912, 0.4767, 0.4868, 0.4787, 0.5178, 0.4787, 0.5223, 0.4767, 0.5223, 0.4767, 0.5178, 0.4787, 0.4824, 0.4787, 0.4868, 0.4767, 0.4868, 0.4767, 0.4824, 0.4787, 0.5134, 0.4787, 0.5178, 0.4767, 0.5178, 0.4767, 0.5134, 0.4787, 0.4779, 0.4787, 0.4824, 0.4767, 0.4824, 0.4767, 0.4779, 0.4787, 0.509, 0.4787, 0.5134, 0.4767, 0.5134, 0.4767, 0.509, 0.4787, 0.4735, 0.4787, 0.4779, 0.4767, 0.4779, 0.4767, 0.4735, 0.4787, 0.5045, 0.4787, 0.509, 0.4767, 0.509, 0.4767, 0.5045, 0.4787, 0.4691, 0.4787, 0.4735, 0.4767, 0.4735, 0.4767, 0.4691, 0.4787, 0.5001, 0.4787, 0.5045, 0.4767, 0.5045, 0.4767, 0.5001, 0.4787, 0.5311, 0.4777, 0.5356, 0.4767, 0.5311, 0.4777, 0.4646, 0.4787, 0.4691, 0.4767, 0.4691, 0.4787, 0.4957, 0.4787, 0.5001, 0.4767, 0.5001, 0.4767, 0.4957, 0.4787, 0.5267, 0.4787, 0.5311, 0.4767, 0.5311, 0.4767, 0.5267, 0.4787, 0.4912, 0.4787, 0.4957, 0.4767, 0.4957, 0.4767, 0.4912, 0.4787, 0.5223, 0.4787, 0.5267, 0.4767, 0.5267, 0.4767, 0.5223, 0.4767, 0.4691, 0.4767, 0.4735, 0.4748, 0.4735, 0.4748, 0.4691, 0.4767, 0.5001, 0.4767, 0.5045, 0.4748, 0.5045, 0.4748, 0.5001, 0.4767, 0.5311, 0.4758, 0.5356, 0.4748, 0.5311, 0.4758, 0.4646, 0.4767, 0.4691, 0.4748, 0.4691, 0.4767, 0.4957, 0.4767, 0.5001, 0.4748, 0.5001, 0.4748, 0.4957, 0.4767, 0.5267, 0.4767, 0.5311, 0.4748, 0.5311, 0.4748, 0.5267, 0.4767, 0.4912, 0.4767, 0.4957, 0.4748, 0.4957, 0.4748, 0.4912, 0.4767, 0.5223, 0.4767, 0.5267, 0.4748, 0.5267, 0.4748, 0.5223, 0.4767, 0.4868, 0.4767, 0.4912, 0.4748, 0.4912, 0.4748, 0.4868, 0.4767, 0.5178, 0.4767, 0.5223, 0.4748, 0.5223, 0.4748, 0.5178, 0.4767, 0.4824, 0.4767, 0.4868, 0.4748, 0.4868, 0.4748, 0.4824, 0.4767, 0.5134, 0.4767, 0.5178, 0.4748, 0.5178, 0.4748, 0.5134, 0.4767, 0.4779, 0.4767, 0.4824, 0.4748, 0.4824, 0.4748, 0.4779, 0.4767, 0.509, 0.4767, 0.5134, 0.4748, 0.5134, 0.4748, 0.509, 0.4767, 0.4735, 0.4767, 0.4779, 0.4748, 0.4779, 0.4748, 0.4735, 0.4767, 0.5045, 0.4767, 0.509, 0.4748, 0.509, 0.4748, 0.5045, 0.4748, 0.5178, 0.4748, 0.5223, 0.4729, 0.5223, 0.4729, 0.5178, 0.4748, 0.4824, 0.4748, 0.4868, 0.4729, 0.4868, 0.4729, 0.4824, 0.4748, 0.5134, 0.4748, 0.5178, 0.4729, 0.5178, 0.4729, 0.5134, 0.4748, 0.4779, 0.4748, 0.4824, 0.4729, 0.4824, 0.4729, 0.4779, 0.4748, 0.509, 0.4748, 0.5134, 0.4729, 0.5134, 0.4729, 0.509, 0.4748, 0.4735, 0.4748, 0.4779, 0.4729, 0.4779, 0.4729, 0.4735, 0.4748, 0.5045, 0.4748, 0.509, 0.4729, 0.509, 0.4729, 0.5045, 0.4748, 0.4691, 0.4748, 0.4735, 0.4729, 0.4735, 0.4729, 0.4691, 0.4748, 0.5001, 0.4748, 0.5045, 0.4729, 0.5045, 0.4729, 0.5001, 0.4748, 0.5311, 0.4738, 0.5356, 0.4729, 0.5311, 0.4738, 0.4646, 0.4748, 0.4691, 0.4729, 0.4691, 0.4748, 0.4957, 0.4748, 0.5001, 0.4729, 0.5001, 0.4729, 0.4957, 0.4748, 0.5267, 0.4748, 0.5311, 0.4729, 0.5311, 0.4729, 0.5267, 0.4748, 0.4912, 0.4748, 0.4957, 0.4729, 0.4957, 0.4729, 0.4912, 0.4748, 0.5223, 0.4748, 0.5267, 0.4729, 0.5267, 0.4729, 0.5223, 0.4748, 0.4868, 0.4748, 0.4912, 0.4729, 0.4912, 0.4729, 0.4868, 0.4729, 0.5001, 0.4729, 0.5045, 0.4709, 0.5045, 0.4709, 0.5001, 0.4729, 0.5311, 0.4719, 0.5356, 0.4709, 0.5311, 0.4719, 0.4646, 0.4729, 0.4691, 0.4709, 0.4691, 0.4729, 0.4957, 0.4729, 0.5001, 0.4709, 0.5001, 0.4709, 0.4957, 0.4729, 0.5267, 0.4729, 0.5311, 0.4709, 0.5311, 0.4709, 0.5267, 0.4729, 0.4912, 0.4729, 0.4957, 0.4709, 0.4957, 0.4709, 0.4912, 0.4729, 0.5223, 0.4729, 0.5267, 0.4709, 0.5267, 0.4709, 0.5223, 0.4729, 0.4868, 0.4729, 0.4912, 0.4709, 0.4912, 0.4709, 0.4868, 0.4729, 0.5178, 0.4729, 0.5223, 0.4709, 0.5223, 0.4709, 0.5178, 0.4729, 0.4824, 0.4729, 0.4868, 0.4709, 0.4868, 0.4709, 0.4824, 0.4729, 0.5134, 0.4729, 0.5178, 0.4709, 0.5178, 0.4709, 0.5134, 0.4729, 0.4779, 0.4729, 0.4824, 0.4709, 0.4824, 0.4709, 0.4779, 0.4729, 0.509, 0.4729, 0.5134, 0.4709, 0.5134, 0.4709, 0.509, 0.4729, 0.4735, 0.4729, 0.4779, 0.4709, 0.4779, 0.4709, 0.4735, 0.4729, 0.5045, 0.4729, 0.509, 0.4709, 0.509, 0.4709, 0.5045, 0.4729, 0.4691, 0.4729, 0.4735, 0.4709, 0.4735, 0.4709, 0.4691, 0.4709, 0.4824, 0.4709, 0.4868, 0.469, 0.4868, 0.469, 0.4824, 0.4709, 0.5134, 0.4709, 0.5178, 0.469, 0.5178, 0.469, 0.5134, 0.4709, 0.4779, 0.4709, 0.4824, 0.469, 0.4824, 0.469, 0.4779, 0.4709, 0.509, 0.4709, 0.5134, 0.469, 0.5134, 0.469, 0.509, 0.4709, 0.4735, 0.4709, 0.4779, 0.469, 0.4779, 0.469, 0.4735, 0.4709, 0.5045, 0.4709, 0.509, 0.469, 0.509, 0.469, 0.5045, 0.4709, 0.4691, 0.4709, 0.4735, 0.469, 0.4735, 0.469, 0.4691, 0.4709, 0.5001, 0.4709, 0.5045, 0.469, 0.5045, 0.469, 0.5001, 0.4709, 0.5311, 0.47, 0.5356, 0.469, 0.5311, 0.47, 0.4646, 0.4709, 0.4691, 0.469, 0.4691, 0.4709, 0.4957, 0.4709, 0.5001, 0.469, 0.5001, 0.469, 0.4957, 0.4709, 0.5267, 0.4709, 0.5311, 0.469, 0.5311, 0.469, 0.5267, 0.4709, 0.4912, 0.4709, 0.4957, 0.469, 0.4957, 0.469, 0.4912, 0.4709, 0.5223, 0.4709, 0.5267, 0.469, 0.5267, 0.469, 0.5223, 0.4709, 0.4868, 0.4709, 0.4912, 0.469, 0.4912, 0.469, 0.4868, 0.4709, 0.5178, 0.4709, 0.5223, 0.469, 0.5223, 0.469, 0.5178, 0.531, 0.5311, 0.5301, 0.5356, 0.5291, 0.5311, 0.5301, 0.4646, 0.531, 0.4691, 0.5291, 0.4691, 0.531, 0.4957, 0.531, 0.5001, 0.5291, 0.5001, 0.5291, 0.4957, 0.531, 0.5267, 0.531, 0.5311, 0.5291, 0.5311, 0.5291, 0.5267, 0.531, 0.4912, 0.531, 0.4957, 0.5291, 0.4957, 0.5291, 0.4912, 0.531, 0.5223, 0.531, 0.5267, 0.5291, 0.5267, 0.5291, 0.5223, 0.531, 0.4868, 0.531, 0.4912, 0.5291, 0.4912, 0.5291, 0.4868, 0.531, 0.5178, 0.531, 0.5223, 0.5291, 0.5223, 0.5291, 0.5178, 0.531, 0.4824, 0.531, 0.4868, 0.5291, 0.4868, 0.5291, 0.4824, 0.531, 0.5134, 0.531, 0.5178, 0.5291, 0.5178, 0.5291, 0.5134, 0.531, 0.4779, 0.531, 0.4824, 0.5291, 0.4824, 0.5291, 0.4779, 0.531, 0.509, 0.531, 0.5134, 0.5291, 0.5134, 0.5291, 0.509, 0.531, 0.4735, 0.531, 0.4779, 0.5291, 0.4779, 0.5291, 0.4735, 0.531, 0.5045, 0.531, 0.509, 0.5291, 0.509, 0.5291, 0.5045, 0.531, 0.4691, 0.531, 0.4735, 0.5291, 0.4735, 0.5291, 0.4691, 0.531, 0.5001, 0.531, 0.5045, 0.5291, 0.5045, 0.5291, 0.5001, 0.5291, 0.5134, 0.5291, 0.5178, 0.5271, 0.5178, 0.5271, 0.5134, 0.5291, 0.4779, 0.5291, 0.4824, 0.5271, 0.4824, 0.5271, 0.4779, 0.5291, 0.509, 0.5291, 0.5134, 0.5271, 0.5134, 0.5271, 0.509, 0.5291, 0.4735, 0.5291, 0.4779, 0.5271, 0.4779, 0.5271, 0.4735, 0.5291, 0.5045, 0.5291, 0.509, 0.5271, 0.509, 0.5271, 0.5045, 0.5291, 0.4691, 0.5291, 0.4735, 0.5271, 0.4735, 0.5271, 0.4691, 0.5291, 0.5001, 0.5291, 0.5045, 0.5271, 0.5045, 0.5271, 0.5001, 0.5291, 0.5311, 0.5281, 0.5356, 0.5271, 0.5311, 0.5281, 0.4646, 0.5291, 0.4691, 0.5271, 0.4691, 0.5291, 0.4957, 0.5291, 0.5001, 0.5271, 0.5001, 0.5271, 0.4957, 0.5291, 0.5267, 0.5291, 0.5311, 0.5271, 0.5311, 0.5271, 0.5267, 0.5291, 0.4912, 0.5291, 0.4957, 0.5271, 0.4957, 0.5271, 0.4912, 0.5291, 0.5223, 0.5291, 0.5267, 0.5271, 0.5267, 0.5271, 0.5223, 0.5291, 0.4868, 0.5291, 0.4912, 0.5271, 0.4912, 0.5271, 0.4868, 0.5291, 0.5178, 0.5291, 0.5223, 0.5271, 0.5223, 0.5271, 0.5178, 0.5291, 0.4824, 0.5291, 0.4868, 0.5271, 0.4868, 0.5271, 0.4824, 0.5271, 0.4957, 0.5271, 0.5001, 0.5252, 0.5001, 0.5252, 0.4957, 0.5271, 0.5267, 0.5271, 0.5311, 0.5252, 0.5311, 0.5252, 0.5267, 0.5271, 0.4912, 0.5271, 0.4957, 0.5252, 0.4957, 0.5252, 0.4912, 0.5271, 0.5223, 0.5271, 0.5267, 0.5252, 0.5267, 0.5252, 0.5223, 0.5271, 0.4868, 0.5271, 0.4912, 0.5252, 0.4912, 0.5252, 0.4868, 0.5271, 0.5178, 0.5271, 0.5223, 0.5252, 0.5223, 0.5252, 0.5178, 0.5271, 0.4824, 0.5271, 0.4868, 0.5252, 0.4868, 0.5252, 0.4824, 0.5271, 0.5134, 0.5271, 0.5178, 0.5252, 0.5178, 0.5252, 0.5134, 0.5271, 0.4779, 0.5271, 0.4824, 0.5252, 0.4824, 0.5252, 0.4779, 0.5271, 0.509, 0.5271, 0.5134, 0.5252, 0.5134, 0.5252, 0.509, 0.5271, 0.4735, 0.5271, 0.4779, 0.5252, 0.4779, 0.5252, 0.4735, 0.5271, 0.5045, 0.5271, 0.509, 0.5252, 0.509, 0.5252, 0.5045, 0.5271, 0.4691, 0.5271, 0.4735, 0.5252, 0.4735, 0.5252, 0.4691, 0.5271, 0.5001, 0.5271, 0.5045, 0.5252, 0.5045, 0.5252, 0.5001, 0.5271, 0.5311, 0.5262, 0.5356, 0.5252, 0.5311, 0.5262, 0.4646, 0.5271, 0.4691, 0.5252, 0.4691, 0.5252, 0.4779, 0.5252, 0.4824, 0.5233, 0.4824, 0.5233, 0.4779, 0.5252, 0.509, 0.5252, 0.5134, 0.5233, 0.5134, 0.5233, 0.509, 0.5252, 0.4735, 0.5252, 0.4779, 0.5233, 0.4779, 0.5233, 0.4735, 0.5252, 0.5045, 0.5252, 0.509, 0.5233, 0.509, 0.5233, 0.5045, 0.5252, 0.4691, 0.5252, 0.4735, 0.5233, 0.4735, 0.5233, 0.4691, 0.5252, 0.5001, 0.5252, 0.5045, 0.5233, 0.5045, 0.5233, 0.5001, 0.5252, 0.5311, 0.5242, 0.5356, 0.5233, 0.5311, 0.5242, 0.4646, 0.5252, 0.4691, 0.5233, 0.4691, 0.5252, 0.4957, 0.5252, 0.5001, 0.5233, 0.5001, 0.5233, 0.4957, 0.5252, 0.5267, 0.5252, 0.5311, 0.5233, 0.5311, 0.5233, 0.5267, 0.5252, 0.4912, 0.5252, 0.4957, 0.5233, 0.4957, 0.5233, 0.4912, 0.5252, 0.5223, 0.5252, 0.5267, 0.5233, 0.5267, 0.5233, 0.5223, 0.5252, 0.4868, 0.5252, 0.4912, 0.5233, 0.4912, 0.5233, 0.4868, 0.5252, 0.5178, 0.5252, 0.5223, 0.5233, 0.5223, 0.5233, 0.5178, 0.5252, 0.4824, 0.5252, 0.4868, 0.5233, 0.4868, 0.5233, 0.4824, 0.5252, 0.5134, 0.5252, 0.5178, 0.5233, 0.5178, 0.5233, 0.5134, 0.5233, 0.4912, 0.5233, 0.4957, 0.5213, 0.4957, 0.5213, 0.4912, 0.5233, 0.5223, 0.5233, 0.5267, 0.5213, 0.5267, 0.5213, 0.5223, 0.5233, 0.4868, 0.5233, 0.4912, 0.5213, 0.4912, 0.5213, 0.4868, 0.5233, 0.5178, 0.5233, 0.5223, 0.5213, 0.5223, 0.5213, 0.5178, 0.5233, 0.4824, 0.5233, 0.4868, 0.5213, 0.4868, 0.5213, 0.4824, 0.5233, 0.5134, 0.5233, 0.5178, 0.5213, 0.5178, 0.5213, 0.5134, 0.5233, 0.4779, 0.5233, 0.4824, 0.5213, 0.4824, 0.5213, 0.4779, 0.5233, 0.509, 0.5233, 0.5134, 0.5213, 0.5134, 0.5213, 0.509, 0.5233, 0.4735, 0.5233, 0.4779, 0.5213, 0.4779, 0.5213, 0.4735, 0.5233, 0.5045, 0.5233, 0.509, 0.5213, 0.509, 0.5213, 0.5045, 0.5233, 0.4691, 0.5233, 0.4735, 0.5213, 0.4735, 0.5213, 0.4691, 0.5233, 0.5001, 0.5233, 0.5045, 0.5213, 0.5045, 0.5213, 0.5001, 0.5233, 0.5311, 0.5223, 0.5356, 0.5213, 0.5311, 0.5223, 0.4646, 0.5233, 0.4691, 0.5213, 0.4691, 0.5233, 0.4957, 0.5233, 0.5001, 0.5213, 0.5001, 0.5213, 0.4957, 0.5233, 0.5267, 0.5233, 0.5311, 0.5213, 0.5311, 0.5213, 0.5267, 0.5213, 0.4735, 0.5213, 0.4779, 0.5194, 0.4779, 0.5194, 0.4735, 0.5213, 0.5045, 0.5213, 0.509, 0.5194, 0.509, 0.5194, 0.5045, 0.5213, 0.4691, 0.5213, 0.4735, 0.5194, 0.4735, 0.5194, 0.4691, 0.5213, 0.5001, 0.5213, 0.5045, 0.5194, 0.5045, 0.5194, 0.5001, 0.5213, 0.5311, 0.5204, 0.5356, 0.5194, 0.5311, 0.5204, 0.4646, 0.5213, 0.4691, 0.5194, 0.4691, 0.5213, 0.4957, 0.5213, 0.5001, 0.5194, 0.5001, 0.5194, 0.4957, 0.5213, 0.5267, 0.5213, 0.5311, 0.5194, 0.5311, 0.5194, 0.5267, 0.5213, 0.4912, 0.5213, 0.4957, 0.5194, 0.4957, 0.5194, 0.4912, 0.5213, 0.5223, 0.5213, 0.5267, 0.5194, 0.5267, 0.5194, 0.5223, 0.5213, 0.4868, 0.5213, 0.4912, 0.5194, 0.4912, 0.5194, 0.4868, 0.5213, 0.5178, 0.5213, 0.5223, 0.5194, 0.5223, 0.5194, 0.5178, 0.5213, 0.4824, 0.5213, 0.4868, 0.5194, 0.4868, 0.5194, 0.4824, 0.5213, 0.5134, 0.5213, 0.5178, 0.5194, 0.5178, 0.5194, 0.5134, 0.5213, 0.4779, 0.5213, 0.4824, 0.5194, 0.4824, 0.5194, 0.4779, 0.5213, 0.509, 0.5213, 0.5134, 0.5194, 0.5134, 0.5194, 0.509, 0.5194, 0.5223, 0.5194, 0.5267, 0.5174, 0.5267, 0.5174, 0.5223, 0.5194, 0.4868, 0.5194, 0.4912, 0.5174, 0.4912, 0.5174, 0.4868, 0.5194, 0.5178, 0.5194, 0.5223, 0.5174, 0.5223, 0.5174, 0.5178, 0.5194, 0.4824, 0.5194, 0.4868, 0.5174, 0.4868, 0.5174, 0.4824, 0.5194, 0.5134, 0.5194, 0.5178, 0.5174, 0.5178, 0.5174, 0.5134, 0.5194, 0.4779, 0.5194, 0.4824, 0.5174, 0.4824, 0.5174, 0.4779, 0.5194, 0.509, 0.5194, 0.5134, 0.5174, 0.5134, 0.5174, 0.509, 0.5194, 0.4735, 0.5194, 0.4779, 0.5174, 0.4779, 0.5174, 0.4735, 0.5194, 0.5045, 0.5194, 0.509, 0.5174, 0.509, 0.5174, 0.5045, 0.5194, 0.4691, 0.5194, 0.4735, 0.5174, 0.4735, 0.5174, 0.4691, 0.5194, 0.5001, 0.5194, 0.5045, 0.5174, 0.5045, 0.5174, 0.5001, 0.5194, 0.5311, 0.5184, 0.5356, 0.5174, 0.5311, 0.5184, 0.4646, 0.5194, 0.4691, 0.5174, 0.4691, 0.5194, 0.4957, 0.5194, 0.5001, 0.5174, 0.5001, 0.5174, 0.4957, 0.5194, 0.5267, 0.5194, 0.5311, 0.5174, 0.5311, 0.5174, 0.5267, 0.5194, 0.4912, 0.5194, 0.4957, 0.5174, 0.4957, 0.5174, 0.4912, 0.5174, 0.5045, 0.5174, 0.509, 0.5155, 0.509, 0.5155, 0.5045, 0.5174, 0.4691, 0.5174, 0.4735, 0.5155, 0.4735, 0.5155, 0.4691, 0.5174, 0.5001, 0.5174, 0.5045, 0.5155, 0.5045, 0.5155, 0.5001, 0.5174, 0.5311, 0.5165, 0.5356, 0.5155, 0.5311, 0.5165, 0.4646, 0.5174, 0.4691, 0.5155, 0.4691, 0.5174, 0.4957, 0.5174, 0.5001, 0.5155, 0.5001, 0.5155, 0.4957, 0.5174, 0.5267, 0.5174, 0.5311, 0.5155, 0.5311, 0.5155, 0.5267, 0.5174, 0.4912, 0.5174, 0.4957, 0.5155, 0.4957, 0.5155, 0.4912, 0.5174, 0.5223, 0.5174, 0.5267, 0.5155, 0.5267, 0.5155, 0.5223, 0.5174, 0.4868, 0.5174, 0.4912, 0.5155, 0.4912, 0.5155, 0.4868, 0.5174, 0.5178, 0.5174, 0.5223, 0.5155, 0.5223, 0.5155, 0.5178, 0.5174, 0.4824, 0.5174, 0.4868, 0.5155, 0.4868, 0.5155, 0.4824, 0.5174, 0.5134, 0.5174, 0.5178, 0.5155, 0.5178, 0.5155, 0.5134, 0.5174, 0.4779, 0.5174, 0.4824, 0.5155, 0.4824, 0.5155, 0.4779, 0.5174, 0.509, 0.5174, 0.5134, 0.5155, 0.5134, 0.5155, 0.509, 0.5174, 0.4735, 0.5174, 0.4779, 0.5155, 0.4779, 0.5155, 0.4735])
me_sphere_001.materials.append(mat_enemy)
me_sphere_001.use_remesh_preserve_volume = False
me_sphere_001.use_remesh_preserve_attributes = False
me_sphere_001.use_mirror_vertex_groups = False
me_sphere_001.update()
arm_armature = bpy.data.armatures.new('Armature')  # bones are not reproduced

# ---- objects
ob_armature = bpy.data.objects.new('Armature', arm_armature)
ob_sphere = bpy.data.objects.new('Sphere', me_sphere_001)
ob_lamp = bpy.data.objects.new('Lamp', light_lamp)
ob_camera = bpy.data.objects.new('Camera', cam_camera)

# ---- transforms, parenting, visibility, modifiers, constraints
ob_armature.location = (0.0, 0.0, 0.0)
ob_armature.lineart.crease_threshold = 0.0
ob_sphere.parent = ob_armature
ob_sphere.location = (0.0, 0.0, 0.0)
ob_sphere.lineart.crease_threshold = 0.0
_vg = ob_sphere.vertex_groups.new(name='Bone')
for _i, _w in zip([0, 1, 2, 3, 4, 5, 6, 7, 8, 9, 10, 11, 12, 13, 14, 15, 16, 17, 18, 19, 20, 21, 22, 23, 24, 25, 26, 27, 28, 29, 30, 31, 32, 33, 34, 35, 36, 37, 38, 39, 40, 41, 42, 43, 44, 45, 46, 47, 48, 49, 50, 51, 52, 53, 54, 55, 56, 57, 58, 59, 60, 61, 62, 63, 64, 65, 66, 67, 68, 69, 70, 71, 72, 73, 74, 75, 76, 77, 78, 79, 80, 81, 82, 83, 84, 85, 86, 87, 88, 89, 90, 91, 92, 93, 94, 95, 96, 97, 98, 99, 100, 101, 102, 103, 104, 105, 106, 107, 108, 109, 110, 111, 112, 113, 114, 115, 116, 117, 118, 119, 120, 121, 122, 123, 124, 125, 126, 127, 128, 129, 130, 131, 132, 133, 134, 135, 136, 137, 138, 139, 140, 141, 142, 143, 144, 145, 146, 147, 148, 149, 150, 151, 152, 153, 154, 155, 156, 157, 158, 159, 160, 161, 162, 163, 164, 165, 166, 167, 168, 169, 170, 171, 172, 173, 174, 175, 176, 177, 178, 179, 180, 181, 182, 183, 184, 185, 186, 187, 188, 189, 190, 191, 192, 193, 194, 195, 196, 197, 198, 199, 200, 201, 202, 203, 204, 205, 206, 207, 208, 209, 210, 211, 212, 213, 214, 215, 216, 217, 218, 219, 220, 221, 222, 223, 224, 225, 226, 227, 228, 229, 230, 231, 232, 233, 234, 235, 236, 237, 238, 239, 240, 241, 242, 243, 244, 245, 246, 247, 248, 249, 250, 251, 252, 253, 254, 255, 256, 257, 258, 259, 260, 261, 262, 263, 264, 265, 266, 267, 268, 269, 270, 271, 272, 273, 274, 275, 276, 277, 278, 279, 280, 281, 282, 283, 284, 285, 286, 287, 288, 289, 290, 291, 292, 293, 294, 295, 296, 297, 298, 299, 300, 301, 302, 303, 304, 305, 306, 307, 308, 309, 310, 311, 312, 313, 314, 315, 316, 317, 318, 319, 320, 321, 322, 323, 324, 325, 326, 327, 328, 329, 330, 331, 332, 333, 334, 335, 336, 337, 338, 339, 340, 341, 342, 343, 344, 345, 346, 347, 348, 349, 350, 351, 352, 353, 354, 355, 356, 357, 358, 359, 360, 361, 362, 363, 364, 365, 366, 367, 368, 369, 370, 371, 372, 373, 374, 375, 376, 377, 378, 379, 380, 381, 382, 383, 384, 385, 386, 387, 388, 389, 390, 391, 392, 393, 394, 395, 396, 397, 398, 399, 400, 401, 402, 403, 404, 405, 406, 407, 408, 409, 410, 411, 412, 413, 414, 415, 416, 417, 418, 419, 420, 421, 422, 423, 424, 425, 426, 427, 428, 429, 430, 431, 432, 433, 434, 435, 436, 437, 438, 439, 440, 441, 442, 443, 444, 445, 446, 447, 448, 449, 450, 451, 452, 453, 454, 455, 456, 457, 458, 459, 460, 461, 462, 463, 464, 465, 466, 467, 468, 469, 470, 471, 472, 473, 474, 475, 476, 477, 478, 479, 480, 481], [1.0, 1.0, 1.0, 1.0, 1.0, 1.0, 1.0, 1.0, 1.0, 1.0, 1.0, 1.0, 1.0, 1.0, 1.0, 1.0, 1.0, 1.0, 1.0, 1.0, 1.0, 1.0, 1.0, 1.0, 1.0, 1.0, 1.0, 1.0, 1.0, 1.0, 1.0, 1.0, 1.0, 1.0, 1.0, 1.0, 1.0, 1.0, 1.0, 1.0, 1.0, 1.0, 1.0, 1.0, 1.0, 1.0, 1.0, 1.0, 1.0, 1.0, 1.0, 1.0, 1.0, 1.0, 1.0, 1.0, 1.0, 1.0, 1.0, 1.0, 1.0, 1.0, 1.0, 1.0, 1.0, 1.0, 1.0, 1.0, 1.0, 1.0, 1.0, 1.0, 1.0, 1.0, 1.0, 1.0, 1.0, 1.0, 1.0, 1.0, 1.0, 1.0, 1.0, 1.0, 1.0, 1.0, 1.0, 1.0, 1.0, 1.0, 1.0, 1.0, 1.0, 1.0, 1.0, 1.0, 1.0, 1.0, 1.0, 1.0, 1.0, 1.0, 1.0, 1.0, 1.0, 1.0, 1.0, 1.0, 1.0, 1.0, 1.0, 1.0, 1.0, 1.0, 1.0, 1.0, 1.0, 1.0, 1.0, 1.0, 1.0, 1.0, 1.0, 1.0, 1.0, 1.0, 1.0, 1.0, 1.0, 1.0, 1.0, 1.0, 1.0, 1.0, 1.0, 1.0, 1.0, 1.0, 1.0, 1.0, 1.0, 1.0, 1.0, 1.0, 1.0, 1.0, 1.0, 1.0, 1.0, 1.0, 1.0, 1.0, 1.0, 1.0, 1.0, 1.0, 1.0, 1.0, 1.0, 1.0, 1.0, 1.0, 1.0, 1.0, 1.0, 1.0, 1.0, 1.0, 1.0, 1.0, 1.0, 1.0, 1.0, 1.0, 1.0, 1.0, 1.0, 1.0, 1.0, 1.0, 1.0, 1.0, 1.0, 1.0, 1.0, 1.0, 1.0, 1.0, 1.0, 1.0, 1.0, 1.0, 1.0, 1.0, 1.0, 1.0, 1.0, 1.0, 1.0, 1.0, 1.0, 1.0, 1.0, 1.0, 1.0, 1.0, 1.0, 1.0, 1.0, 1.0, 1.0, 1.0, 1.0, 1.0, 1.0, 1.0, 1.0, 1.0, 1.0, 1.0, 1.0, 1.0, 1.0, 1.0, 1.0, 1.0, 1.0, 1.0, 1.0, 1.0, 1.0, 1.0, 1.0, 1.0, 1.0, 1.0, 1.0, 1.0, 1.0, 1.0, 1.0, 1.0, 1.0, 1.0, 1.0, 1.0, 1.0, 1.0, 1.0, 1.0, 1.0, 1.0, 1.0, 1.0, 1.0, 1.0, 1.0, 1.0, 1.0, 1.0, 1.0, 1.0, 1.0, 1.0, 1.0, 1.0, 1.0, 1.0, 1.0, 1.0, 1.0, 1.0, 1.0, 1.0, 1.0, 1.0, 1.0, 1.0, 1.0, 1.0, 1.0, 1.0, 1.0, 1.0, 1.0, 1.0, 1.0, 1.0, 1.0, 1.0, 1.0, 1.0, 1.0, 1.0, 1.0, 1.0, 1.0, 1.0, 1.0, 1.0, 1.0, 1.0, 1.0, 1.0, 1.0, 1.0, 1.0, 1.0, 1.0, 1.0, 1.0, 1.0, 1.0, 1.0, 1.0, 1.0, 1.0, 1.0, 1.0, 1.0, 1.0, 1.0, 1.0, 1.0, 1.0, 1.0, 1.0, 1.0, 1.0, 1.0, 1.0, 1.0, 1.0, 1.0, 1.0, 1.0, 1.0, 1.0, 1.0, 1.0, 1.0, 1.0, 1.0, 1.0, 1.0, 1.0, 1.0, 1.0, 1.0, 1.0, 1.0, 1.0, 1.0, 1.0, 1.0, 1.0, 1.0, 1.0, 1.0, 1.0, 1.0, 1.0, 1.0, 1.0, 1.0, 1.0, 1.0, 1.0, 1.0, 1.0, 1.0, 1.0, 1.0, 1.0, 1.0, 1.0, 1.0, 1.0, 1.0, 1.0, 1.0, 1.0, 1.0, 1.0, 1.0, 1.0, 1.0, 1.0, 1.0, 1.0, 1.0, 1.0, 1.0, 1.0, 1.0, 1.0, 1.0, 1.0, 1.0, 1.0, 1.0, 1.0, 1.0, 1.0, 1.0, 1.0, 1.0, 1.0, 1.0, 1.0, 1.0, 1.0, 1.0, 1.0, 1.0, 1.0, 1.0, 1.0, 1.0, 1.0, 1.0, 1.0, 1.0, 1.0, 1.0, 1.0, 1.0, 1.0, 1.0, 1.0, 1.0, 1.0, 1.0, 1.0, 1.0, 1.0, 1.0, 1.0, 1.0, 1.0, 1.0, 1.0, 1.0, 1.0, 1.0, 1.0, 1.0, 1.0, 1.0, 1.0, 1.0, 1.0, 1.0, 1.0, 1.0, 1.0, 1.0, 1.0, 1.0, 1.0, 1.0, 1.0, 1.0, 1.0, 1.0, 1.0, 1.0, 1.0, 1.0, 1.0, 1.0, 1.0, 1.0, 1.0, 1.0, 1.0, 1.0, 1.0, 1.0, 1.0, 1.0, 1.0]): _vg.add([_i], _w, 'REPLACE')
_m = ob_sphere.modifiers.new('Armature', 'ARMATURE')
_m.object = ob_armature
ob_lamp.location = (4.076, 1.005, 5.904)
ob_lamp.rotation_euler = (0.6503, 0.05522, 1.866)
ob_lamp.lock_rotations_4d = False
ob_lamp.empty_display_type = 'ARROWS'
ob_lamp.color = (0.0, 0.0, 0.0, 0.0)
ob_lamp.lineart.crease_threshold = 0.0
ob_camera.location = (7.481, -6.508, 5.344)
ob_camera.rotation_euler = (1.109, 0.0, 0.8149)
ob_camera.lock_rotations_4d = False
ob_camera.empty_display_type = 'ARROWS'
ob_camera.color = (0.0, 0.0, 0.0, 0.0)
ob_camera.display_type = 'WIRE'
ob_camera.lineart.crease_threshold = 0.0

# ---- collection membership
col_collection_1.objects.link(ob_armature)
col_collection_1.objects.link(ob_sphere)
col_collection_1.objects.link(ob_lamp)
col_collection_1.objects.link(ob_camera)

# ---- scene / render settings (as saved in the file)
scene.camera = ob_camera
scene.frame_start = 1; scene.frame_end = 40; scene.frame_set(1)
scene.render.engine = 'BLENDER_EEVEE_NEXT'
scene.render.resolution_percentage = 50
scene.render.dither_intensity = 0.0
scene.cycles.use_denoising = False
scene.cycles.samples = 128
scene.cycles.sampling_pattern = 'TABULATED_SOBOL'
scene.cycles.use_adaptive_sampling = False
scene.cycles.use_light_tree = False
scene.cycles.blur_glossy = 0.0
scene.cycles.sample_clamp_indirect = 0.0
scene.view_settings.view_transform = 'Standard'
bpy.context.view_layer.update()
